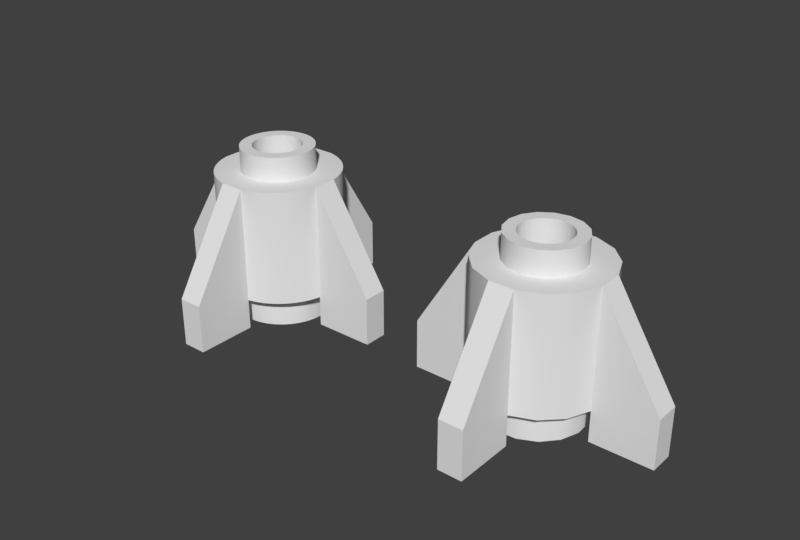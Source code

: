# Source: 4588.blend  (saved by Blender 2.78.0; exported with 4.5.12 LTS)
import bpy
from mathutils import Matrix  # noqa: F401  (used for matrix-valued properties, if any)

bpy.ops.wm.read_factory_settings(use_empty=True)
scene = bpy.context.scene
scene.name = 'Scene'

# ---- collections
col_collection_1 = bpy.data.collections.new('Collection 1'); scene.collection.children.link(col_collection_1)

# ---- world
world_world = bpy.data.worlds.new('World'); scene.world = world_world
world_world.color = (0.05088, 0.05088, 0.05088)
world_world.use_sun_shadow = False
world_world.sun_shadow_jitter_overblur = 0.0
world_world.cycles.sampling_method = 'MANUAL'

# ---- meshes
me_4588_h = bpy.data.meshes.new('4588_H')
me_4588_h.from_pydata([(0.32, 9.537e-07, 0.2), (-4.768e-07, 0.32, 0.2), (-0.1225, 0.2956, 0.2), (-0.2263, 0.2263, 0.2), (-0.32, 9.537e-07, 0.2), (-0.2956, -0.1225, 0.2), (-0.2263, -0.2263, 0.2), (-0.1225, -0.2956, 0.2), (-4.768e-07, -0.32, 0.2), (0.2263, -0.2263, 0.2), (0.2956, -0.1225, 0.2), (0.16, 9.537e-07, 0.8), (0.1478, 0.06123, 0.8), (0.2257, -0.08, 0.16), (0.08, 0.08, 0.8), (0.1131, 0.1131, 0.8), (0.08, 0.2241, 0.8), (0.06123, 0.1478, 0.8), (-4.768e-07, 0.16, 0.8), (-0.06123, 0.1478, 0.8), (-0.08, 0.08, 0.8), (-0.1131, 0.1131, 0.8), (-0.1478, 0.06123, 0.8), (-0.16, 9.537e-07, 0.8), (-0.1478, -0.06123, 0.8), (-0.08, -0.08, 0.8), (-0.1131, -0.1131, 0.8), (-0.2258, -0.08, 0.16), (-0.06123, -0.1478, 0.8), (-4.768e-07, -0.24, 0.8), (-4.768e-07, -0.16, 0.8), (0.06123, -0.1478, 0.8), (0.08, -0.08, 0.8), (0.1131, -0.1131, 0.8), (0.1478, -0.06123, 0.8), (0.8, 0.08, 0.0), (0.8, 0.08, 0.32), (0.4, 0.08, 0.0), (0.4, -0.08, 0.0), (0.4, -0.08, 0.96), (0.8, -0.08, 0.32), (0.8, -0.08, 0.0), (-0.08, 0.8, 0.0), (-0.08, 0.8, 0.32), (-0.08, 0.4, 0.96), (-0.08, 0.4, 0.0), (0.08, 0.4, 0.0), (0.08, 0.8, 0.32), (0.08, 0.8, 0.0), (-0.8, -0.08, 0.0), (-0.8, -0.08, 0.32), (-0.4, -0.08, 0.96), (-0.4, -0.08, 0.0), (-0.4, 0.08, 0.0), (-0.8, 0.08, 0.32), (-0.8, 0.08, 0.0), (0.08, -0.8, 0.0), (0.08, -0.8, 0.32), (0.08, -0.4, 0.0), (-0.08, -0.4, 0.0), (-0.08, -0.4, 0.96), (-0.08, -0.8, 0.32), (-0.08, -0.8, 0.0), (-0.08, -0.4, 0.2), (-0.4, -0.08, 0.2), (-0.08, 0.4, 0.2), (0.4, -0.08, 0.2), (0.07958, -0.4001, 0.2), (0.1311, -0.3863, 0.2), (0.1311, -0.3863, 0.96), (0.07958, -0.4001, 0.96), (0.1804, -0.3658, 0.2), (0.1804, -0.3658, 0.96), (0.2266, -0.3392, 0.2), (0.2266, -0.3392, 0.96), (0.269, -0.3067, 0.2), (0.269, -0.3067, 0.96), (0.3067, -0.269, 0.2), (0.3067, -0.269, 0.96), (0.3392, -0.2266, 0.2), (0.3392, -0.2266, 0.96), (0.3659, -0.1804, 0.2), (0.3659, -0.1804, 0.96), (0.3863, -0.1311, 0.2), (0.3863, -0.1311, 0.96), (-0.269, -0.3067, 0.2), (-0.269, -0.3067, 0.96), (-0.2266, -0.3392, 0.2), (-0.2266, -0.3392, 0.96), (-0.1804, -0.3659, 0.2), (-0.1804, -0.3659, 0.96), (-0.1311, -0.3863, 0.2), (-0.1311, -0.3863, 0.96), (0.4001, 0.07958, 0.2), (0.3863, 0.1311, 0.2), (0.3863, 0.1311, 0.96), (0.4001, 0.07958, 0.96), (0.3658, 0.1804, 0.2), (0.3658, 0.1804, 0.96), (0.3392, 0.2266, 0.2), (0.3392, 0.2266, 0.96), (0.3067, 0.269, 0.2), (0.3067, 0.269, 0.96), (0.24, 9.537e-07, 1.12), (0.2379, 0.03132, 1.12), (0.1586, 0.02088, 1.12), (0.16, 9.537e-07, 1.12), (0.2318, 0.06211, 1.12), (0.1545, 0.04141, 1.12), (0.2217, 0.09185, 1.12), (0.1478, 0.06123, 1.12), (0.2078, 0.12, 1.12), (0.1386, 0.08, 1.12), (0.1904, 0.1461, 1.12), (0.1269, 0.09741, 1.12), (0.1697, 0.1697, 1.12), (0.1131, 0.1131, 1.12), (0.1461, 0.1904, 1.12), (0.09741, 0.1269, 1.12), (0.12, 0.2078, 1.12), (0.08, 0.1386, 1.12), (0.09185, 0.2217, 1.12), (0.06123, 0.1478, 1.12), (0.06211, 0.2318, 1.12), (0.04141, 0.1545, 1.12), (0.03132, 0.2379, 1.12), (0.02088, 0.1586, 1.12), (-4.768e-07, 0.24, 1.12), (-4.768e-07, 0.16, 1.12), (-0.03132, 0.2379, 1.12), (-0.02088, 0.1586, 1.12), (-0.06211, 0.2318, 1.12), (-0.04141, 0.1545, 1.12), (-0.09185, 0.2217, 1.12), (-0.06123, 0.1478, 1.12), (-0.12, 0.2078, 1.12), (-0.08, 0.1386, 1.12), (-0.1461, 0.1904, 1.12), (-0.09741, 0.1269, 1.12), (-0.1697, 0.1697, 1.12), (-0.1131, 0.1131, 1.12), (-0.1904, 0.1461, 1.12), (-0.1269, 0.09741, 1.12), (-0.2078, 0.12, 1.12), (-0.1386, 0.08, 1.12), (-0.1478, 0.06123, 1.12), (-0.2318, 0.06211, 1.12), (-0.1545, 0.04141, 1.12), (-0.2379, 0.03132, 1.12), (-0.1586, 0.02088, 1.12), (-0.24, 9.537e-07, 1.12), (-0.16, 9.537e-07, 1.12), (-0.2379, -0.03132, 1.12), (-0.1586, -0.02088, 1.12), (-0.2318, -0.06211, 1.12), (-0.1545, -0.04141, 1.12), (-0.1478, -0.06123, 1.12), (-0.2078, -0.12, 1.12), (-0.1386, -0.08, 1.12), (-0.1904, -0.1461, 1.12), (-0.1269, -0.09741, 1.12), (-0.1697, -0.1697, 1.12), (-0.1131, -0.1131, 1.12), (-0.1461, -0.1904, 1.12), (-0.09741, -0.1269, 1.12), (-0.12, -0.2078, 1.12), (-0.08, -0.1386, 1.12), (-0.06123, -0.1478, 1.12), (-0.06211, -0.2318, 1.12), (-0.04141, -0.1545, 1.12), (-0.03132, -0.2379, 1.12), (-0.02088, -0.1586, 1.12), (-4.768e-07, -0.24, 1.12), (-4.768e-07, -0.16, 1.12), (0.03132, -0.2379, 1.12), (0.02088, -0.1586, 1.12), (0.06211, -0.2318, 1.12), (0.04141, -0.1545, 1.12), (0.06123, -0.1478, 1.12), (0.12, -0.2078, 1.12), (0.08, -0.1386, 1.12), (0.1461, -0.1904, 1.12), (0.09741, -0.1269, 1.12), (0.1697, -0.1697, 1.12), (0.1131, -0.1131, 1.12), (0.1904, -0.1461, 1.12), (0.1269, -0.09741, 1.12), (0.2078, -0.12, 1.12), (0.1386, -0.08, 1.12), (0.2217, -0.09185, 1.12), (0.1478, -0.06123, 1.12), (0.2318, -0.06211, 1.12), (0.1545, -0.04141, 1.12), (0.2379, -0.03132, 1.12), (0.1586, -0.02088, 1.12), (-4.768e-07, -0.24, 0.96), (0.03132, -0.2379, 0.96), (0.06211, -0.2318, 0.96), (0.09185, -0.2217, 1.12), (0.09185, -0.2217, 0.96), (0.12, -0.2078, 0.96), (0.1461, -0.1904, 0.96), (0.1697, -0.1697, 0.96), (0.1904, -0.1461, 0.96), (0.2078, -0.12, 0.96), (0.2318, -0.06211, 0.96), (0.2379, -0.03132, 0.96), (0.24, 9.537e-07, 0.96), (-0.24, 9.537e-07, 0.96), (-0.2379, -0.03132, 0.96), (-0.2318, -0.06211, 0.96), (-0.2217, -0.09185, 1.12), (-0.2217, -0.09185, 0.96), (-0.2078, -0.12, 0.96), (-0.1904, -0.1461, 0.96), (-0.1697, -0.1697, 0.96), (-0.1461, -0.1904, 0.96), (-0.12, -0.2078, 0.96), (-0.09185, -0.2217, 1.12), (-0.09185, -0.2217, 0.96), (-0.06211, -0.2318, 0.96), (-0.03132, -0.2379, 0.96), (-4.768e-07, 0.24, 0.96), (-0.03132, 0.2379, 0.96), (-0.06211, 0.2318, 0.96), (-0.12, 0.2078, 0.96), (-0.1461, 0.1904, 0.96), (-0.1697, 0.1697, 0.96), (-0.1904, 0.1461, 0.96), (-0.2078, 0.12, 0.96), (-0.2217, 0.09185, 1.12), (-0.2217, 0.09185, 0.96), (-0.2318, 0.06211, 0.96), (-0.2379, 0.03132, 0.96), (0.2379, 0.03132, 0.96), (0.2318, 0.06211, 0.96), (0.2078, 0.12, 0.96), (0.1904, 0.1461, 0.96), (0.1697, 0.1697, 0.96), (0.1461, 0.1904, 0.96), (0.12, 0.2078, 0.96), (0.06211, 0.2318, 0.96), (0.03132, 0.2379, 0.96), (-0.3863, -0.1311, 0.96), (-0.3658, -0.1804, 0.96), (-0.3392, -0.2267, 0.96), (-0.3067, -0.269, 0.96), (-0.1311, 0.3863, 0.96), (-0.1804, 0.3658, 0.96), (-0.2267, 0.3392, 0.96), (-0.269, 0.3067, 0.96), (-0.3067, 0.269, 0.96), (-0.3392, 0.2266, 0.96), (-0.3659, 0.1804, 0.96), (-0.3863, 0.1311, 0.96), (-0.4001, 0.07957, 0.96), (0.269, 0.3067, 0.96), (0.2266, 0.3392, 0.96), (0.1804, 0.3659, 0.96), (0.1311, 0.3863, 0.96), (0.07957, 0.4001, 0.96), (0.2217, 0.09185, 0.96), (0.09185, 0.2217, 0.96), (-0.09185, 0.2217, 0.96), (0.2217, -0.09185, 0.96), (0.02088, -0.1586, 0.8), (0.04141, -0.1545, 0.8), (0.08, -0.1386, 0.8), (0.09741, -0.1269, 0.8), (0.1269, -0.09741, 0.8), (0.1545, -0.04141, 0.8), (0.1586, -0.02088, 0.8), (-0.1586, -0.02088, 0.8), (-0.1545, -0.04141, 0.8), (-0.1386, -0.08, 0.8), (-0.1269, -0.09741, 0.8), (-0.09741, -0.1269, 0.8), (-0.08, -0.1386, 0.8), (-0.04141, -0.1545, 0.8), (-0.02088, -0.1586, 0.8), (-0.02088, 0.1586, 0.8), (-0.04141, 0.1545, 0.8), (-0.09741, 0.1269, 0.8), (-0.1269, 0.09741, 0.8), (-0.1386, 0.08, 0.8), (-0.1545, 0.04141, 0.8), (-0.1586, 0.02088, 0.8), (0.1586, 0.02088, 0.8), (0.1545, 0.04141, 0.8), (0.1269, 0.09741, 0.8), (0.09741, 0.1269, 0.8), (0.04141, 0.1545, 0.8), (0.02088, 0.1586, 0.8), (-0.24, 9.537e-07, 0.16), (-0.08, 0.08, 0.16), (-4.768e-07, 0.24, 0.16), (0.24, 9.537e-07, 0.16), (0.08, 0.08, 0.16), (-0.08, -0.08, 0.16), (-4.768e-07, -0.24, 0.16), (0.08, -0.08, 0.16), (-0.09184, 0.2217, 0.16), (0.2217, 0.09184, 0.16), (0.09184, 0.2217, 0.16), (0.2217, -0.09184, 0.16), (-0.2079, -0.12, 0.16), (-0.1697, -0.1697, 0.16), (0.12, -0.2079, 0.16), (0.1461, -0.1904, 0.16), (0.1697, -0.1697, 0.16), (0.12, 0.2078, 0.16), (0.1461, 0.1904, 0.16), (0.1904, 0.1461, 0.16), (-0.2078, 0.12, 0.16), (-0.1904, 0.1461, 0.16), (-0.3863, -0.1311, 0.2), (-0.3658, -0.1804, 0.2), (-0.3392, -0.2267, 0.2), (-0.3067, -0.269, 0.2), (-0.1311, 0.3863, 0.2), (-0.1804, 0.3658, 0.2), (-0.2267, 0.3392, 0.2), (-0.269, 0.3067, 0.2), (-0.3067, 0.269, 0.2), (-0.3392, 0.2266, 0.2), (-0.3659, 0.1804, 0.2), (-0.3863, 0.1311, 0.2), (-0.4001, 0.07957, 0.2), (0.269, 0.3067, 0.2), (0.2266, 0.3392, 0.2), (0.1804, 0.3659, 0.2), (0.1311, 0.3863, 0.2), (0.07957, 0.4001, 0.2), (0.04176, -0.3172, 0.2), (0.08282, -0.3091, 0.2), (0.1225, -0.2956, 0.2), (0.16, -0.2771, 0.2), (0.1948, -0.2539, 0.2), (0.2539, -0.1948, 0.2), (0.2771, -0.16, 0.2), (0.3091, -0.08282, 0.2), (0.3172, -0.04176, 0.2), (-0.3172, -0.04176, 0.2), (-0.3091, -0.08282, 0.2), (-0.2771, -0.16, 0.2), (-0.2539, -0.1948, 0.2), (-0.1948, -0.2539, 0.2), (-0.16, -0.2771, 0.2), (-0.08282, -0.3091, 0.2), (-0.04176, -0.3172, 0.2), (-0.04176, 0.3172, 0.2), (-0.08282, 0.3091, 0.2), (-0.16, 0.2771, 0.2), (-0.1948, 0.2539, 0.2), (-0.2539, 0.1948, 0.2), (-0.2771, 0.16, 0.2), (-0.2956, 0.1225, 0.2), (-0.3091, 0.08282, 0.2), (-0.3172, 0.04176, 0.2), (0.3172, 0.04176, 0.2), (0.3091, 0.08282, 0.2), (0.2956, 0.1225, 0.2), (0.2771, 0.16, 0.2), (0.2539, 0.1948, 0.2), (0.2263, 0.2263, 0.2), (0.1948, 0.2539, 0.2), (0.16, 0.2771, 0.2), (0.1225, 0.2956, 0.2), (0.08282, 0.3091, 0.2), (0.04176, 0.3172, 0.2), (0.32, 9.537e-07, 5.96e-08), (0.3172, -0.04176, 5.96e-08), (0.2379, -0.03132, 5.96e-08), (0.24, 9.537e-07, 5.96e-08), (0.3091, -0.08282, 5.96e-08), (0.2318, -0.06211, 5.96e-08), (0.2956, -0.1225, 5.96e-08), (0.2217, -0.09185, 5.96e-08), (0.2771, -0.16, 5.96e-08), (0.2078, -0.12, 5.96e-08), (0.2539, -0.1948, 5.96e-08), (0.1904, -0.1461, 5.96e-08), (0.2263, -0.2263, 5.96e-08), (0.1697, -0.1697, 5.96e-08), (0.1948, -0.2539, 5.96e-08), (0.1461, -0.1904, 5.96e-08), (0.16, -0.2771, 5.96e-08), (0.12, -0.2078, 5.96e-08), (0.1225, -0.2956, 5.96e-08), (0.09185, -0.2217, 5.96e-08), (0.08282, -0.3091, 5.96e-08), (0.06211, -0.2318, 5.96e-08), (0.04176, -0.3172, 5.96e-08), (0.03132, -0.2379, 5.96e-08), (-4.768e-07, -0.32, 5.96e-08), (-4.768e-07, -0.24, 5.96e-08), (-0.04176, -0.3172, 5.96e-08), (-0.03132, -0.2379, 5.96e-08), (-0.08282, -0.3091, 5.96e-08), (-0.06211, -0.2318, 5.96e-08), (-0.1225, -0.2956, 5.96e-08), (-0.09185, -0.2217, 5.96e-08), (-0.16, -0.2771, 5.96e-08), (-0.12, -0.2078, 5.96e-08), (-0.1948, -0.2539, 5.96e-08), (-0.1461, -0.1904, 5.96e-08), (-0.2263, -0.2263, 5.96e-08), (-0.1697, -0.1697, 5.96e-08), (-0.2539, -0.1948, 5.96e-08), (-0.1904, -0.1461, 5.96e-08), (-0.2771, -0.16, 5.96e-08), (-0.2078, -0.12, 5.96e-08), (-0.2956, -0.1225, 5.96e-08), (-0.2217, -0.09185, 5.96e-08), (-0.3091, -0.08282, 5.96e-08), (-0.2318, -0.06211, 5.96e-08), (-0.3172, -0.04176, 5.96e-08), (-0.2379, -0.03132, 5.96e-08), (-0.32, 9.537e-07, 5.96e-08), (-0.24, 9.537e-07, 5.96e-08), (-0.3172, 0.04176, 5.96e-08), (-0.2379, 0.03132, 5.96e-08), (-0.3091, 0.08282, 5.96e-08), (-0.2318, 0.06211, 5.96e-08), (-0.2956, 0.1225, 5.96e-08), (-0.2217, 0.09185, 5.96e-08), (-0.2771, 0.16, 5.96e-08), (-0.2078, 0.12, 5.96e-08), (-0.2539, 0.1948, 5.96e-08), (-0.1904, 0.1461, 5.96e-08), (-0.2263, 0.2263, 5.96e-08), (-0.1697, 0.1697, 5.96e-08), (-0.1948, 0.2539, 5.96e-08), (-0.1461, 0.1904, 5.96e-08), (-0.16, 0.2771, 5.96e-08), (-0.12, 0.2078, 5.96e-08), (-0.1225, 0.2956, 5.96e-08), (-0.09185, 0.2217, 5.96e-08), (-0.08282, 0.3091, 5.96e-08), (-0.06211, 0.2318, 5.96e-08), (-0.04176, 0.3172, 5.96e-08), (-0.03132, 0.2379, 5.96e-08), (-4.768e-07, 0.32, 5.96e-08), (-4.768e-07, 0.24, 5.96e-08), (0.04176, 0.3172, 5.96e-08), (0.03132, 0.2379, 5.96e-08), (0.08282, 0.3091, 5.96e-08), (0.06211, 0.2318, 5.96e-08), (0.1225, 0.2956, 5.96e-08), (0.09185, 0.2217, 5.96e-08), (0.16, 0.2771, 5.96e-08), (0.12, 0.2078, 5.96e-08), (0.1948, 0.2539, 5.96e-08), (0.1461, 0.1904, 5.96e-08), (0.2263, 0.2263, 5.96e-08), (0.1697, 0.1697, 5.96e-08), (0.2539, 0.1948, 5.96e-08), (0.1904, 0.1461, 5.96e-08), (0.2771, 0.16, 5.96e-08), (0.2078, 0.12, 5.96e-08), (0.2956, 0.1225, 5.96e-08), (0.2217, 0.09185, 5.96e-08), (0.3091, 0.08282, 5.96e-08), (0.2318, 0.06211, 5.96e-08), (0.3172, 0.04176, 5.96e-08), (0.2379, 0.03132, 5.96e-08), (0.03132, 0.2379, 0.16), (0.06211, 0.2318, 0.16), (0.1697, 0.1697, 0.16), (0.2078, 0.12, 0.16), (0.2318, 0.06211, 0.16), (0.2379, 0.03132, 0.16), (-0.2379, 0.03132, 0.16), (-0.2318, 0.06211, 0.16), (-0.2217, 0.09185, 0.16), (-0.1697, 0.1697, 0.16), (-0.1461, 0.1904, 0.16), (-0.12, 0.2078, 0.16), (-0.06211, 0.2318, 0.16), (-0.03132, 0.2379, 0.16), (-0.03132, -0.2379, 0.16), (-0.06211, -0.2318, 0.16), (-0.09185, -0.2217, 0.16), (-0.12, -0.2078, 0.16), (-0.1461, -0.1904, 0.16), (-0.1904, -0.1461, 0.16), (-0.2217, -0.09185, 0.16), (-0.2318, -0.06211, 0.16), (-0.2379, -0.03132, 0.16), (0.2379, -0.03132, 0.16), (0.2318, -0.06211, 0.16), (0.2078, -0.12, 0.16), (0.1904, -0.1461, 0.16), (0.09185, -0.2217, 0.16), (0.06211, -0.2318, 0.16), (0.03132, -0.2379, 0.16), (-0.02681, -0.4, 0.96), (0.02639, -0.4001, 0.96), (0.02639, -0.4001, 0.2), (-0.02681, -0.4, 0.2), (0.4001, 0.02639, 0.2), (0.4, -0.02681, 0.2), (0.4, -0.02681, 0.96), (0.4001, 0.02639, 0.96), (-0.02681, 0.4, 0.2), (0.02638, 0.4001, 0.2), (0.02638, 0.4001, 0.96), (-0.02681, 0.4, 0.96), (-0.4, -0.02681, 0.2), (-0.4001, 0.02638, 0.2), (-0.4001, 0.02638, 0.96), (-0.4, -0.02681, 0.96), (-0.2258, 0.08, 0.16), (-0.08, 0.2257, 0.16), (-0.03132, 0.2379, 0.8), (-0.06211, 0.2318, 0.8), (-0.08, 0.2257, 0.8), (-4.768e-07, 0.24, 0.8), (0.03132, 0.2379, 0.8), (0.08, 0.2257, 0.16), (0.06211, 0.2318, 0.8), (-0.08, 0.1386, 0.8), (0.08, 0.1386, 0.8), (0.1386, 0.08, 0.8), (0.2257, 0.08, 0.16), (0.2318, -0.06211, 0.8), (0.2379, -0.03132, 0.8), (0.2257, -0.08, 0.8), (0.2379, 0.03132, 0.8), (0.2318, 0.06211, 0.8), (0.24, 9.537e-07, 0.8), (0.2257, 0.08, 0.8), (0.1386, -0.08, 0.8), (-0.08, -0.2258, 0.16), (0.08, -0.2258, 0.16), (-0.2318, 0.06211, 0.8), (-0.2379, 0.03132, 0.8), (-0.2379, -0.03132, 0.8), (-0.2318, -0.06211, 0.8), (-0.24, 9.537e-07, 0.8), (-0.2258, 0.08, 0.8), (-0.2258, -0.08, 0.8), (0.06211, -0.2318, 0.8), (-0.08, -0.2258, 0.8), (-0.03132, -0.2379, 0.8), (-0.06211, -0.2318, 0.8), (0.08, -0.2258, 0.8), (0.03132, -0.2379, 0.8), (-0.02667, -0.4, 0.0), (0.02667, -0.4, 0.0), (-0.02667, -0.8, 0.0), (0.02667, -0.8, 0.0), (0.02667, -0.8, 0.32), (-0.02667, -0.8, 0.32), (-0.8, -0.02667, 0.32), (-0.8, 0.02667, 0.32), (-0.4, 0.02667, 0.0), (-0.4, -0.02667, 0.0), (-0.8, -0.02667, 0.0), (-0.8, 0.02667, 0.0), (-0.02667, 0.8, 0.32), (0.02667, 0.8, 0.32), (-0.02667, 0.8, 0.0), (0.02667, 0.8, 0.0), (0.02667, 0.4, 0.0), (-0.02667, 0.4, 0.0), (0.4, -0.02667, 0.0), (0.4, 0.02667, 0.0), (0.8, 0.02667, 0.0), (0.8, -0.02667, 0.0), (0.8, -0.02667, 0.32), (0.8, 0.02667, 0.32)], [], [(292, 18, 517, 518), (517, 18, 280, 514), (134, 136, 521, 19), (298, 27, 541, 274, 25), (26, 276, 277, 25, 274, 275), (27, 487, 538, 541), (488, 293, 539, 537), (532, 34, 527), (32, 300, 534, 546, 267), (300, 32, 532, 527, 13), (44, 43, 42, 45, 65), (47, 260, 332, 46, 48), (49, 52, 64, 51, 50), (53, 55, 54, 255, 327), (70, 57, 56, 58, 67), (61, 60, 63, 59, 62), (568, 35, 36, 571), (67, 68, 69, 70), (68, 71, 72, 69), (71, 73, 74, 72), (73, 75, 76, 74), (75, 77, 78, 76), (77, 79, 80, 78), (79, 81, 82, 80), (81, 83, 84, 82), (83, 66, 39, 84), (64, 315, 243, 51), (315, 316, 244, 243), (316, 317, 245, 244), (317, 318, 246, 245), (318, 85, 86, 246), (85, 87, 88, 86), (87, 89, 90, 88), (89, 91, 92, 90), (91, 63, 60, 92), (65, 319, 247, 44), (319, 320, 248, 247), (320, 321, 249, 248), (321, 322, 250, 249), (322, 323, 251, 250), (323, 324, 252, 251), (324, 325, 253, 252), (325, 326, 254, 253), (326, 327, 255, 254), (93, 94, 95, 96), (94, 97, 98, 95), (97, 99, 100, 98), (99, 101, 102, 100), (101, 328, 256, 102), (328, 329, 257, 256), (329, 330, 258, 257), (330, 331, 259, 258), (331, 332, 260, 259), (103, 104, 105, 106), (104, 107, 108, 105), (107, 109, 110, 108), (109, 111, 112, 110), (111, 113, 114, 112), (113, 115, 116, 114), (115, 117, 118, 116), (117, 119, 120, 118), (119, 121, 122, 120), (121, 123, 124, 122), (123, 125, 126, 124), (125, 127, 128, 126), (127, 129, 130, 128), (129, 131, 132, 130), (131, 133, 134, 132), (133, 135, 136, 134), (135, 137, 138, 136), (137, 139, 140, 138), (139, 141, 142, 140), (141, 143, 144, 142), (143, 230, 145, 144), (230, 146, 147, 145), (146, 148, 149, 147), (148, 150, 151, 149), (150, 152, 153, 151), (152, 154, 155, 153), (154, 211, 156, 155), (211, 157, 158, 156), (157, 159, 160, 158), (159, 161, 162, 160), (161, 163, 164, 162), (163, 165, 166, 164), (165, 218, 167, 166), (218, 168, 169, 167), (168, 170, 171, 169), (170, 172, 173, 171), (172, 174, 175, 173), (174, 176, 177, 175), (176, 198, 178, 177), (198, 179, 180, 178), (179, 181, 182, 180), (181, 183, 184, 182), (183, 185, 186, 184), (185, 187, 188, 186), (187, 189, 190, 188), (189, 191, 192, 190), (191, 193, 194, 192), (193, 103, 106, 194), (174, 172, 195, 196), (176, 174, 196, 197), (198, 176, 197, 199), (179, 198, 199, 200), (181, 179, 200, 201), (183, 181, 201, 202), (185, 183, 202, 203), (187, 185, 203, 204), (189, 187, 204, 264), (191, 189, 264, 205), (193, 191, 205, 206), (103, 193, 206, 207), (152, 150, 208, 209), (154, 152, 209, 210), (211, 154, 210, 212), (157, 211, 212, 213), (159, 157, 213, 214), (161, 159, 214, 215), (163, 161, 215, 216), (165, 163, 216, 217), (218, 165, 217, 219), (168, 218, 219, 220), (170, 168, 220, 221), (172, 170, 221, 195), (129, 127, 222, 223), (131, 129, 223, 224), (133, 131, 224, 263), (135, 133, 263, 225), (137, 135, 225, 226), (139, 137, 226, 227), (141, 139, 227, 228), (143, 141, 228, 229), (230, 143, 229, 231), (146, 230, 231, 232), (148, 146, 232, 233), (150, 148, 233, 208), (104, 103, 207, 234), (107, 104, 234, 235), (109, 107, 235, 261), (111, 109, 261, 236), (113, 111, 236, 237), (115, 113, 237, 238), (117, 115, 238, 239), (119, 117, 239, 240), (121, 119, 240, 262), (123, 121, 262, 241), (125, 123, 241, 242), (127, 125, 242, 222), (130, 280, 18, 128), (12, 110, 112, 523), (162, 26, 275, 160), (144, 284, 283, 142), (287, 11, 106, 105), (167, 28, 277, 166), (147, 285, 22, 145), (276, 26, 162, 164), (120, 522, 290, 118), (160, 275, 274, 158), (288, 287, 105, 108), (169, 278, 28, 167), (180, 267, 31, 178), (151, 23, 286, 149), (156, 24, 273, 155), (521, 136, 138, 282), (142, 283, 21, 140), (186, 188, 532, 269), (270, 34, 190, 192), (31, 266, 177, 178), (12, 288, 108, 110), (149, 286, 285, 147), (184, 33, 268, 182), (272, 23, 151, 153), (269, 33, 184, 186), (271, 270, 192, 194), (471, 296, 530, 528), (118, 290, 15, 116), (155, 273, 272, 153), (291, 17, 122, 124), (19, 281, 132, 134), (116, 15, 289, 114), (281, 280, 130, 132), (126, 292, 291, 124), (18, 292, 126, 128), (188, 190, 34, 532), (21, 282, 138, 140), (173, 30, 279, 171), (268, 267, 180, 182), (274, 24, 156, 158), (171, 279, 278, 169), (22, 284, 144, 145), (266, 265, 175, 177), (11, 271, 194, 106), (277, 276, 164, 166), (20, 521, 282, 21, 283, 284), (529, 528, 287, 288), (14, 523, 289, 15, 290, 522), (466, 467, 520, 518), (293, 472, 536, 539), (487, 488, 537, 538), (296, 489, 526, 530), (287, 528, 530, 11), (463, 470, 524, 302, 461), (486, 27, 298, 533, 482, 483, 484, 306, 485, 305), (300, 13, 304, 491, 492, 309, 308, 307, 493, 534), (418, 416, 342, 4), (408, 406, 6, 345), (416, 414, 343, 342), (454, 452, 365, 364), (428, 426, 355, 354), (406, 404, 346, 6), (426, 424, 356, 355), (410, 408, 345, 344), (380, 378, 339, 338), (432, 430, 3, 353), (438, 436, 2, 351), (452, 450, 366, 365), (434, 432, 353, 352), (424, 422, 357, 356), (392, 390, 334, 333), (420, 418, 4, 358), (444, 442, 1, 369), (456, 454, 364, 363), (396, 394, 8, 349), (371, 370, 0, 341), (378, 376, 10, 339), (448, 446, 368, 367), (450, 448, 367, 366), (394, 392, 333, 8), (400, 398, 348, 7), (370, 464, 359, 0), (458, 456, 363, 362), (460, 458, 362, 361), (464, 462, 360, 359), (462, 460, 361, 360), (422, 420, 358, 357), (376, 374, 340, 10), (440, 438, 351, 350), (404, 402, 347, 346), (430, 428, 354, 3), (384, 382, 9, 337), (398, 396, 349, 348), (436, 434, 352, 2), (402, 400, 7, 347), (446, 444, 369, 368), (390, 388, 335, 334), (374, 371, 341, 340), (386, 384, 337, 336), (388, 386, 336, 335), (414, 412, 5, 343), (382, 380, 338, 9), (412, 410, 344, 5), (370, 371, 372, 373), (371, 374, 375, 372), (374, 376, 377, 375), (376, 378, 379, 377), (378, 380, 381, 379), (380, 382, 383, 381), (382, 384, 385, 383), (384, 386, 387, 385), (386, 388, 389, 387), (388, 390, 391, 389), (390, 392, 393, 391), (392, 394, 395, 393), (394, 396, 397, 395), (396, 398, 399, 397), (398, 400, 401, 399), (400, 402, 403, 401), (402, 404, 405, 403), (404, 406, 407, 405), (406, 408, 409, 407), (408, 410, 411, 409), (410, 412, 413, 411), (412, 414, 415, 413), (414, 416, 417, 415), (416, 418, 419, 417), (418, 420, 421, 419), (420, 422, 423, 421), (422, 424, 425, 423), (424, 426, 427, 425), (426, 428, 429, 427), (428, 430, 431, 429), (430, 432, 433, 431), (432, 434, 435, 433), (434, 436, 437, 435), (436, 438, 439, 437), (438, 440, 441, 439), (440, 442, 443, 441), (442, 444, 445, 443), (444, 446, 447, 445), (446, 448, 449, 447), (448, 450, 451, 449), (450, 452, 453, 451), (452, 454, 455, 453), (454, 456, 457, 455), (456, 458, 459, 457), (458, 460, 461, 459), (460, 462, 463, 461), (462, 464, 465, 463), (464, 370, 373, 465), (445, 466, 295, 443), (447, 467, 466, 445), (447, 449, 303, 519, 467), (451, 310, 303, 449), (453, 311, 310, 451), (455, 468, 311, 453), (457, 312, 468, 455), (459, 469, 312, 457), (461, 302, 469, 459), (302, 524, 297, 519, 303, 310, 311, 468, 312, 469), (465, 471, 470, 463), (373, 296, 471, 465), (421, 472, 293, 419), (423, 473, 472, 421), (423, 425, 474, 512, 473), (427, 313, 474, 425), (429, 314, 313, 427), (431, 475, 314, 429), (433, 476, 475, 431), (435, 477, 476, 433), (437, 301, 477, 435), (301, 437, 439, 478, 513), (441, 479, 478, 439), (443, 295, 479, 441), (397, 480, 299, 395), (399, 481, 480, 397), (399, 401, 482, 533, 481), (403, 483, 482, 401), (405, 484, 483, 403), (407, 306, 484, 405), (409, 485, 306, 407), (411, 305, 485, 409), (413, 486, 305, 411), (486, 413, 415, 487, 27), (417, 488, 487, 415), (419, 293, 488, 417), (372, 489, 296, 373), (375, 490, 489, 372), (13, 490, 375, 377, 304), (379, 491, 304, 377), (381, 492, 491, 379), (383, 309, 492, 381), (385, 308, 309, 383), (387, 307, 308, 385), (389, 493, 307, 387), (534, 493, 389, 391, 494), (393, 495, 494, 391), (395, 299, 495, 393), (328, 365, 366, 329), (365, 328, 101, 364), (362, 97, 94, 361), (97, 362, 363, 99), (364, 101, 99, 363), (499, 498, 549, 548), (549, 58, 56, 551), (497, 496, 553, 552), (553, 61, 62, 550), (501, 500, 567, 566), (567, 37, 35, 568), (40, 570, 502, 39), (505, 504, 565, 564), (565, 45, 42, 562), (507, 506, 561, 560), (561, 47, 48, 563), (509, 508, 557, 556), (557, 52, 49, 558), (511, 510, 555, 554), (555, 54, 55, 559), (93, 360, 361, 94), (500, 359, 360, 93), (501, 0, 359, 500), (66, 341, 0, 501), (83, 340, 341, 66), (81, 10, 340, 83), (79, 339, 10, 81), (77, 338, 339, 79), (75, 9, 338, 77), (73, 337, 9, 75), (71, 336, 337, 73), (68, 335, 336, 71), (67, 334, 335, 68), (498, 333, 334, 67), (499, 8, 333, 498), (63, 349, 8, 499), (91, 348, 349, 63), (89, 7, 348, 91), (87, 347, 7, 89), (85, 346, 347, 87), (318, 6, 346, 85), (317, 345, 6, 318), (316, 344, 345, 317), (315, 5, 344, 316), (64, 343, 5, 315), (508, 342, 343, 64), (509, 4, 342, 508), (327, 358, 4, 509), (326, 357, 358, 327), (325, 356, 357, 326), (324, 355, 356, 325), (323, 354, 355, 324), (322, 3, 354, 323), (321, 353, 3, 322), (320, 352, 353, 321), (319, 2, 352, 320), (65, 351, 2, 319), (504, 350, 351, 65), (505, 1, 350, 504), (332, 369, 1, 505), (331, 368, 369, 332), (330, 367, 368, 331), (329, 366, 367, 330), (233, 232, 255, 510), (208, 233, 510, 511), (209, 208, 511, 51), (51, 243, 210, 209), (244, 212, 210, 243), (231, 254, 255, 232), (229, 253, 254, 231), (228, 252, 253, 229), (227, 251, 252, 228), (226, 250, 251, 227), (225, 249, 250, 226), (263, 248, 249, 225), (224, 247, 248, 263), (223, 44, 247, 224), (222, 507, 44, 223), (242, 506, 507, 222), (241, 260, 506, 242), (262, 259, 260, 241), (240, 258, 259, 262), (239, 257, 258, 240), (238, 256, 257, 239), (237, 102, 256, 238), (236, 100, 102, 237), (261, 98, 100, 236), (235, 95, 98, 261), (234, 96, 95, 235), (207, 503, 96, 234), (206, 502, 503, 207), (205, 39, 502, 206), (264, 84, 39, 205), (204, 82, 84, 264), (203, 80, 82, 204), (202, 78, 80, 203), (201, 76, 78, 202), (200, 74, 76, 201), (199, 72, 74, 200), (197, 69, 72, 199), (196, 70, 69, 197), (195, 497, 70, 196), (221, 496, 497, 195), (220, 60, 496, 221), (219, 92, 60, 220), (217, 90, 92, 219), (216, 88, 90, 217), (215, 86, 88, 216), (214, 246, 86, 215), (213, 245, 246, 214), (212, 244, 245, 213), (40, 39, 66, 38, 41), (35, 37, 93, 96, 36), (442, 440, 350, 1), (175, 265, 30, 173), (314, 475, 476, 477, 301, 513, 294, 512, 474, 313), (536, 286, 23, 539), (513, 478, 515, 516), (478, 479, 514, 515), (295, 517, 514, 479), (281, 515, 514, 280), (19, 516, 515, 281), (16, 17, 291, 520), (292, 518, 520, 291), (295, 466, 518, 517), (520, 467, 519, 16), (522, 120, 122, 17), (521, 20, 294, 513, 516), (19, 521, 516), (114, 289, 523, 112), (297, 14, 522, 16, 519), (16, 522, 17), (524, 470, 529, 531), (490, 13, 527, 525), (489, 490, 525, 526), (470, 471, 528, 529), (14, 297, 524, 531, 523), (32, 267, 268, 33, 269, 532), (34, 270, 525, 527), (271, 526, 525, 270), (271, 11, 530, 526), (531, 12, 523), (529, 288, 12, 531), (494, 495, 547, 542), (495, 299, 29, 547), (480, 481, 545, 544), (534, 494, 542, 546), (299, 480, 544, 29), (481, 533, 543, 545), (25, 277, 543, 533, 298), (28, 543, 277), (28, 278, 545, 543), (544, 545, 278, 279), (31, 267, 546), (31, 546, 542, 266), (266, 542, 547, 265), (29, 30, 265, 547), (29, 544, 279, 30), (473, 512, 540, 535), (472, 473, 535, 536), (284, 540, 512, 294, 20), (284, 22, 540), (285, 535, 540, 22), (536, 535, 285, 286), (24, 274, 541), (24, 541, 538, 273), (273, 538, 537, 272), (272, 537, 539, 23), (57, 552, 551, 56), (552, 553, 550, 551), (59, 548, 550, 62), (548, 549, 551, 550), (50, 554, 558, 49), (548, 59, 63, 499), (549, 498, 67, 58), (552, 57, 70, 497), (553, 496, 60, 61), (554, 555, 559, 558), (53, 556, 559, 55), (556, 557, 558, 559), (43, 560, 562, 42), (560, 561, 563, 562), (46, 564, 563, 48), (564, 565, 562, 563), (38, 566, 569, 41), (566, 567, 568, 569), (41, 569, 570, 40), (569, 568, 571, 570), (557, 508, 64, 52), (556, 53, 327, 509), (555, 510, 255, 54), (554, 50, 51, 511), (565, 504, 65, 45), (564, 46, 332, 505), (560, 43, 44, 507), (561, 506, 260, 47), (503, 571, 36, 96), (502, 570, 571, 503), (567, 500, 93, 37), (566, 38, 66, 501)])
me_4588_h.polygons.foreach_set('use_smooth', [True] * 548)
_k = set([(0, 341), (0, 359), (1, 350), (1, 369), (2, 351), (2, 352), (3, 353), (3, 354), (4, 342), (4, 358), (5, 343), (5, 344), (6, 345), (6, 346), (7, 347), (7, 348), (8, 333), (8, 349), (9, 337), (9, 338), (10, 339), (10, 340), (11, 271), (11, 287), (12, 288), (12, 523), (13, 300), (13, 304), (13, 527), (14, 297), (14, 522), (14, 523), (15, 289), (15, 290), (16, 519), (16, 520), (16, 522), (17, 291), (17, 522), (18, 280), (18, 292), (19, 281), (19, 521), (20, 284), (20, 294), (20, 521), (21, 282), (21, 283), (22, 284), (22, 285), (23, 272), (23, 286), (24, 273), (24, 274), (25, 274), (25, 277), (25, 298), (26, 275), (26, 276), (27, 298), (27, 486), (27, 541), (28, 277), (28, 278), (29, 544), (29, 547), (30, 265), (30, 279), (31, 266), (31, 267), (32, 267), (32, 300), (32, 532), (33, 268), (33, 269), (34, 270), (34, 532), (35, 36), (35, 37), (35, 568), (36, 96), (36, 571), (37, 93), (37, 567), (38, 41), (38, 66), (38, 566), (39, 40), (39, 66), (39, 84), (39, 502), (40, 41), (40, 570), (41, 569), (42, 43), (42, 45), (42, 562), (43, 44), (43, 560), (44, 65), (44, 247), (44, 507), (45, 65), (45, 565), (46, 48), (46, 332), (46, 564), (47, 48), (47, 260), (47, 561), (48, 563), (49, 50), (49, 52), (49, 558), (50, 51), (50, 554), (51, 64), (51, 243), (51, 511), (52, 64), (52, 557), (53, 55), (53, 327), (53, 556), (54, 55), (54, 255), (54, 555), (55, 559), (56, 57), (56, 58), (56, 551), (57, 70), (57, 552), (58, 67), (58, 549), (59, 62), (59, 63), (59, 548), (60, 61), (60, 63), (60, 92), (60, 496), (61, 62), (61, 553), (62, 550), (63, 91), (63, 499), (64, 315), (64, 508), (65, 319), (65, 504), (66, 83), (66, 501), (67, 68), (67, 70), (67, 498), (68, 71), (69, 70), (69, 72), (70, 497), (71, 73), (72, 74), (73, 75), (74, 76), (75, 77), (76, 78), (77, 79), (78, 80), (79, 81), (80, 82), (81, 83), (82, 84), (85, 87), (85, 318), (86, 88), (86, 246), (87, 89), (88, 90), (89, 91), (90, 92), (93, 94), (93, 96), (93, 500), (94, 97), (95, 96), (95, 98), (96, 503), (97, 99), (98, 100), (99, 101), (100, 102), (101, 328), (102, 256), (105, 106), (105, 108), (106, 194), (108, 110), (110, 112), (112, 114), (114, 116), (116, 118), (118, 120), (120, 122), (122, 124), (124, 126), (126, 128), (128, 130), (130, 132), (132, 134), (134, 136), (136, 138), (138, 140), (140, 142), (142, 144), (144, 145), (145, 147), (147, 149), (149, 151), (151, 153), (153, 155), (155, 156), (156, 158), (158, 160), (160, 162), (162, 164), (164, 166), (166, 167), (167, 169), (169, 171), (171, 173), (173, 175), (175, 177), (177, 178), (178, 180), (180, 182), (182, 184), (184, 186), (186, 188), (188, 190), (190, 192), (192, 194), (243, 244), (244, 245), (245, 246), (247, 248), (248, 249), (249, 250), (250, 251), (251, 252), (252, 253), (253, 254), (254, 255), (255, 327), (255, 510), (256, 257), (257, 258), (258, 259), (259, 260), (260, 332), (260, 506), (265, 266), (267, 268), (267, 546), (269, 532), (270, 271), (272, 273), (274, 275), (274, 541), (276, 277), (277, 543), (278, 279), (280, 281), (282, 521), (283, 284), (284, 540), (285, 286), (287, 288), (289, 523), (290, 522), (291, 292), (294, 512), (294, 513), (297, 519), (297, 524), (298, 533), (300, 534), (301, 477), (301, 513), (302, 469), (302, 524), (303, 310), (303, 519), (304, 491), (305, 485), (305, 486), (306, 484), (306, 485), (307, 308), (307, 493), (308, 309), (309, 492), (310, 311), (311, 468), (312, 468), (312, 469), (313, 314), (313, 474), (314, 475), (315, 316), (316, 317), (317, 318), (319, 320), (320, 321), (321, 322), (322, 323), (323, 324), (324, 325), (325, 326), (326, 327), (327, 509), (328, 329), (329, 330), (330, 331), (331, 332), (332, 505), (333, 334), (334, 335), (335, 336), (336, 337), (338, 339), (340, 341), (342, 343), (344, 345), (346, 347), (348, 349), (350, 351), (352, 353), (354, 355), (355, 356), (356, 357), (357, 358), (359, 360), (360, 361), (361, 362), (362, 363), (363, 364), (364, 365), (365, 366), (366, 367), (367, 368), (368, 369), (370, 371), (370, 464), (371, 374), (372, 373), (372, 375), (373, 465), (374, 376), (375, 377), (376, 378), (377, 379), (378, 380), (379, 381), (380, 382), (381, 383), (382, 384), (383, 385), (384, 386), (385, 387), (386, 388), (387, 389), (388, 390), (389, 391), (390, 392), (391, 393), (392, 394), (393, 395), (394, 396), (395, 397), (396, 398), (397, 399), (398, 400), (399, 401), (400, 402), (401, 403), (402, 404), (403, 405), (404, 406), (405, 407), (406, 408), (407, 409), (408, 410), (409, 411), (410, 412), (411, 413), (412, 414), (413, 415), (414, 416), (415, 417), (416, 418), (417, 419), (418, 420), (419, 421), (420, 422), (421, 423), (422, 424), (423, 425), (424, 426), (425, 427), (426, 428), (427, 429), (428, 430), (429, 431), (430, 432), (431, 433), (432, 434), (433, 435), (434, 436), (435, 437), (436, 438), (437, 439), (438, 440), (439, 441), (440, 442), (441, 443), (442, 444), (443, 445), (444, 446), (445, 447), (446, 448), (447, 449), (448, 450), (449, 451), (450, 452), (451, 453), (452, 454), (453, 455), (454, 456), (455, 457), (456, 458), (457, 459), (458, 460), (459, 461), (460, 462), (461, 463), (462, 464), (463, 465), (474, 512), (475, 476), (476, 477), (482, 483), (482, 533), (483, 484), (491, 492), (493, 534), (496, 497), (498, 499), (500, 501), (502, 503), (504, 505), (506, 507), (508, 509), (510, 511), (512, 540), (513, 516), (514, 515), (514, 517), (515, 516), (516, 521), (517, 518), (518, 520), (523, 531), (524, 531), (525, 526), (525, 527), (526, 530), (527, 532), (528, 529), (528, 530), (529, 531), (533, 543), (534, 546), (535, 536), (535, 540), (536, 539), (537, 538), (537, 539), (538, 541), (542, 546), (542, 547), (543, 545), (544, 545), (548, 549), (550, 551), (552, 553), (554, 555), (556, 557), (558, 559), (560, 561), (562, 563), (564, 565), (566, 567), (568, 569), (570, 571)])
me_4588_h.attributes.new('sharp_edge', 'BOOLEAN', 'EDGE').data.foreach_set('value', [ (min(e.vertices), max(e.vertices)) in _k for e in me_4588_h.edges])
_uv = me_4588_h.uv_layers.new(name='UVMap')
_uv.uv.foreach_set('vector', [0.5488, 0.6941, 0.5484, 0.6992, 0.5291, 0.6992, 0.5296, 0.6916, 0.5291, 0.6992, 0.5484, 0.6992, 0.5488, 0.7042, 0.5296, 0.7068, 0.7992, 0.6812, 0.7942, 0.6812, 0.7942, 0.6038, 0.7992, 0.6038, 0.3377, 0.4415, 0.373, 0.4415, 0.373, 0.5969, 0.3377, 0.5975, 0.3377, 0.5969, 0.3373, 0.5973, 0.3372, 0.5971, 0.337, 0.5969, 0.3377, 0.5969, 0.3377, 0.5975, 0.3375, 0.5974, 0.9578, 0.4062, 0.9623, 0.4062, 0.9623, 0.5609, 0.9578, 0.5609, 0.9699, 0.4062, 0.9775, 0.4062, 0.9775, 0.5609, 0.9699, 0.5609, 0.5291, 0.6292, 0.5336, 0.6314, 0.5291, 0.6502, 0.9216, 0.5969, 0.9216, 0.4415, 0.9569, 0.4415, 0.9569, 0.5969, 0.9216, 0.5975, 0.9216, 0.4415, 0.9216, 0.5969, 0.8862, 0.5975, 0.8862, 0.5969, 0.8862, 0.4415, 0.4477, 0.4053, 0.4477, 0.2229, 0.4887, 0.1572, 0.5707, 0.2085, 0.5451, 0.2495, 0.409, 0.2229, 0.4091, 0.4053, 0.3116, 0.2495, 0.286, 0.2086, 0.368, 0.1573, 0.2031, 0.1572, 0.2851, 0.2085, 0.2595, 0.2495, 0.1621, 0.4053, 0.1621, 0.2229, 0.0004068, 0.2086, 0.0824, 0.1573, 0.1234, 0.2229, 0.1235, 0.4053, 0.02608, 0.2495, 0.162, 0.8111, 0.1621, 0.6286, 0.2032, 0.563, 0.2851, 0.6144, 0.2595, 0.6553, 0.1234, 0.6286, 0.1234, 0.8111, 0.02603, 0.6552, 0.0004068, 0.6142, 0.08244, 0.563, 0.7204, 0.1455, 0.7332, 0.1455, 0.7332, 0.2229, 0.7203, 0.2229, 0.8571, 0.185, 0.87, 0.185, 0.87, 0.3688, 0.8571, 0.3688, 0.87, 0.185, 0.8829, 0.185, 0.8829, 0.3688, 0.87, 0.3688, 0.8829, 0.185, 0.8958, 0.185, 0.8958, 0.3688, 0.8829, 0.3688, 0.8958, 0.185, 0.9087, 0.185, 0.9087, 0.3688, 0.8958, 0.3688, 0.9087, 0.185, 0.9216, 0.185, 0.9216, 0.3688, 0.9087, 0.3688, 0.9216, 0.185, 0.9345, 0.185, 0.9345, 0.3688, 0.9216, 0.3688, 0.9345, 0.185, 0.9474, 0.185, 0.9474, 0.3688, 0.9345, 0.3688, 0.9474, 0.185, 0.9603, 0.185, 0.9603, 0.3688, 0.9474, 0.3688, 0.9603, 0.185, 0.9731, 0.185, 0.9731, 0.3688, 0.9603, 0.3688, 0.8605, 0.759, 0.8733, 0.759, 0.8733, 0.9428, 0.8605, 0.9428, 0.8733, 0.759, 0.8862, 0.759, 0.8862, 0.9428, 0.8733, 0.9428, 0.8862, 0.759, 0.8991, 0.759, 0.8991, 0.9428, 0.8862, 0.9428, 0.8991, 0.759, 0.912, 0.759, 0.912, 0.9428, 0.8991, 0.9428, 0.912, 0.759, 0.9249, 0.759, 0.9249, 0.9428, 0.912, 0.9428, 0.9249, 0.759, 0.9378, 0.759, 0.9378, 0.9428, 0.9249, 0.9428, 0.9378, 0.759, 0.9507, 0.759, 0.9507, 0.9428, 0.9378, 0.9428, 0.9507, 0.759, 0.9636, 0.759, 0.9636, 0.9428, 0.9507, 0.9428, 0.9636, 0.759, 0.9764, 0.759, 0.9764, 0.9428, 0.9636, 0.9428, 0.8571, 0.0004068, 0.8699, 0.0004112, 0.8699, 0.1842, 0.8571, 0.1842, 0.8699, 0.0004112, 0.8828, 0.0004157, 0.8828, 0.1842, 0.8699, 0.1842, 0.8828, 0.0004157, 0.8957, 0.0004201, 0.8957, 0.1842, 0.8828, 0.1842, 0.8957, 0.0004201, 0.9086, 0.0004246, 0.9086, 0.1842, 0.8957, 0.1842, 0.9086, 0.0004246, 0.9215, 0.000429, 0.9215, 0.1842, 0.9086, 0.1842, 0.9215, 0.000429, 0.9344, 0.0004335, 0.9344, 0.1842, 0.9215, 0.1842, 0.9344, 0.0004335, 0.9474, 0.0004379, 0.9473, 0.1842, 0.9344, 0.1842, 0.9474, 0.0004379, 0.9603, 0.0004424, 0.9602, 0.1842, 0.9473, 0.1842, 0.9603, 0.0004424, 0.9732, 0.0004468, 0.9731, 0.1842, 0.9602, 0.1842, 0.7692, 0.4062, 0.7821, 0.4062, 0.7821, 0.5899, 0.7692, 0.5899, 0.7821, 0.4062, 0.795, 0.4062, 0.795, 0.5899, 0.7821, 0.5899, 0.795, 0.4062, 0.8079, 0.4062, 0.8079, 0.5899, 0.795, 0.5899, 0.8079, 0.4062, 0.8209, 0.4062, 0.8208, 0.5899, 0.8079, 0.5899, 0.8209, 0.4062, 0.8338, 0.4062, 0.8337, 0.5899, 0.8208, 0.5899, 0.8338, 0.4062, 0.8467, 0.4062, 0.8466, 0.5899, 0.8337, 0.5899, 0.8467, 0.4062, 0.8596, 0.4062, 0.8595, 0.59, 0.8466, 0.5899, 0.8596, 0.4062, 0.8725, 0.4062, 0.8724, 0.59, 0.8595, 0.59, 0.8725, 0.4062, 0.8854, 0.4062, 0.8853, 0.59, 0.8724, 0.59, 0.9301, 0.6504, 0.931, 0.6579, 0.9117, 0.6592, 0.9111, 0.6542, 0.931, 0.6579, 0.931, 0.6655, 0.9117, 0.6643, 0.9117, 0.6592, 0.931, 0.6655, 0.9301, 0.6731, 0.9111, 0.6693, 0.9117, 0.6643, 0.9301, 0.6731, 0.9281, 0.6804, 0.9098, 0.6742, 0.9111, 0.6693, 0.9281, 0.6804, 0.9252, 0.6874, 0.9078, 0.6788, 0.9098, 0.6742, 0.9252, 0.6874, 0.9214, 0.694, 0.9053, 0.6832, 0.9078, 0.6788, 0.9214, 0.694, 0.9168, 0.7, 0.9022, 0.6872, 0.9053, 0.6832, 0.9168, 0.7, 0.9114, 0.7054, 0.8986, 0.6908, 0.9022, 0.6872, 0.9114, 0.7054, 0.9054, 0.71, 0.8946, 0.6939, 0.8986, 0.6908, 0.9054, 0.71, 0.8988, 0.7138, 0.8902, 0.6964, 0.8946, 0.6939, 0.8988, 0.7138, 0.8918, 0.7167, 0.8856, 0.6984, 0.8902, 0.6964, 0.8918, 0.7167, 0.8845, 0.7186, 0.8807, 0.6997, 0.8856, 0.6984, 0.8845, 0.7186, 0.8769, 0.7196, 0.8757, 0.7003, 0.8807, 0.6997, 0.8769, 0.7196, 0.8693, 0.7196, 0.8706, 0.7003, 0.8757, 0.7003, 0.8693, 0.7196, 0.8618, 0.7186, 0.8656, 0.6997, 0.8706, 0.7003, 0.8618, 0.7186, 0.8545, 0.7167, 0.8607, 0.6984, 0.8656, 0.6997, 0.8545, 0.7167, 0.8475, 0.7138, 0.856, 0.6964, 0.8607, 0.6984, 0.8475, 0.7138, 0.8409, 0.71, 0.8516, 0.6939, 0.856, 0.6964, 0.8409, 0.71, 0.8349, 0.7053, 0.8476, 0.6908, 0.8516, 0.6939, 0.8349, 0.7053, 0.8295, 0.7, 0.8441, 0.6872, 0.8476, 0.6908, 0.8295, 0.7, 0.8249, 0.694, 0.841, 0.6832, 0.8441, 0.6872, 0.8249, 0.694, 0.8211, 0.6874, 0.8384, 0.6788, 0.841, 0.6832, 0.8211, 0.6874, 0.8182, 0.6804, 0.8365, 0.6742, 0.8384, 0.6788, 0.8182, 0.6804, 0.8162, 0.673, 0.8352, 0.6693, 0.8365, 0.6742, 0.8162, 0.673, 0.8152, 0.6655, 0.8345, 0.6642, 0.8352, 0.6693, 0.8152, 0.6655, 0.8152, 0.6579, 0.8345, 0.6592, 0.8345, 0.6642, 0.8152, 0.6579, 0.8162, 0.6504, 0.8352, 0.6542, 0.8345, 0.6592, 0.8162, 0.6504, 0.8182, 0.6431, 0.8365, 0.6493, 0.8352, 0.6542, 0.8182, 0.6431, 0.8211, 0.636, 0.8384, 0.6446, 0.8365, 0.6493, 0.8211, 0.636, 0.8249, 0.6295, 0.841, 0.6402, 0.8384, 0.6446, 0.8249, 0.6295, 0.8295, 0.6235, 0.8441, 0.6362, 0.841, 0.6402, 0.8295, 0.6235, 0.8349, 0.6181, 0.8476, 0.6326, 0.8441, 0.6362, 0.8349, 0.6181, 0.8409, 0.6135, 0.8517, 0.6296, 0.8476, 0.6326, 0.8409, 0.6135, 0.8475, 0.6097, 0.856, 0.627, 0.8517, 0.6296, 0.8475, 0.6097, 0.8545, 0.6068, 0.8607, 0.6251, 0.856, 0.627, 0.8545, 0.6068, 0.8618, 0.6048, 0.8656, 0.6238, 0.8607, 0.6251, 0.8618, 0.6048, 0.8694, 0.6038, 0.8706, 0.6231, 0.8656, 0.6238, 0.8694, 0.6038, 0.8769, 0.6038, 0.8757, 0.6231, 0.8706, 0.6231, 0.8769, 0.6038, 0.8845, 0.6048, 0.8807, 0.6238, 0.8757, 0.6231, 0.8845, 0.6048, 0.8918, 0.6068, 0.8856, 0.6251, 0.8807, 0.6238, 0.8918, 0.6068, 0.8988, 0.6097, 0.8903, 0.627, 0.8856, 0.6251, 0.8988, 0.6097, 0.9054, 0.6135, 0.8946, 0.6296, 0.8903, 0.627, 0.9054, 0.6135, 0.9114, 0.6181, 0.8987, 0.6326, 0.8946, 0.6296, 0.9114, 0.6181, 0.9168, 0.6235, 0.9022, 0.6362, 0.8987, 0.6326, 0.9168, 0.6235, 0.9214, 0.6295, 0.9053, 0.6402, 0.9022, 0.6362, 0.9214, 0.6295, 0.9252, 0.6361, 0.9078, 0.6446, 0.9053, 0.6402, 0.9252, 0.6361, 0.9281, 0.6431, 0.9098, 0.6493, 0.9078, 0.6446, 0.9281, 0.6431, 0.9301, 0.6504, 0.9111, 0.6542, 0.9098, 0.6493, 0.1902, 0.8506, 0.1826, 0.8506, 0.1826, 0.8119, 0.1902, 0.8119, 0.1978, 0.8506, 0.1902, 0.8506, 0.1902, 0.8119, 0.1978, 0.8119, 0.2054, 0.8506, 0.1978, 0.8506, 0.1978, 0.8119, 0.2054, 0.8119, 0.2129, 0.8506, 0.2054, 0.8506, 0.2054, 0.8119, 0.2129, 0.8119, 0.2205, 0.8506, 0.2129, 0.8506, 0.2129, 0.8119, 0.2205, 0.8119, 0.2281, 0.8506, 0.2205, 0.8506, 0.2205, 0.8119, 0.2281, 0.8119, 0.2357, 0.8506, 0.2281, 0.8506, 0.2281, 0.8119, 0.2357, 0.8119, 0.2433, 0.8506, 0.2357, 0.8506, 0.2357, 0.8119, 0.2433, 0.8119, 0.2509, 0.8506, 0.2433, 0.8506, 0.2433, 0.8119, 0.2509, 0.8119, 0.2585, 0.8506, 0.2509, 0.8506, 0.2509, 0.8119, 0.2585, 0.8119, 0.2661, 0.8506, 0.2585, 0.8506, 0.2585, 0.8119, 0.2661, 0.8119, 0.2737, 0.8506, 0.2661, 0.8506, 0.2661, 0.8119, 0.2737, 0.8119, 0.09908, 0.8506, 0.0915, 0.8506, 0.0915, 0.8119, 0.09908, 0.8119, 0.1067, 0.8506, 0.09908, 0.8506, 0.09908, 0.8119, 0.1067, 0.8119, 0.1143, 0.8506, 0.1067, 0.8506, 0.1067, 0.8119, 0.1143, 0.8119, 0.1219, 0.8506, 0.1143, 0.8506, 0.1143, 0.8119, 0.1219, 0.8119, 0.1294, 0.8506, 0.1219, 0.8506, 0.1219, 0.8119, 0.1294, 0.8119, 0.137, 0.8506, 0.1294, 0.8506, 0.1294, 0.8119, 0.137, 0.8119, 0.1446, 0.8506, 0.137, 0.8506, 0.137, 0.8119, 0.1446, 0.8119, 0.1522, 0.8506, 0.1446, 0.8506, 0.1446, 0.8119, 0.1522, 0.8119, 0.1598, 0.8506, 0.1522, 0.8506, 0.1522, 0.8119, 0.1598, 0.8119, 0.1674, 0.8506, 0.1598, 0.8506, 0.1598, 0.8119, 0.1674, 0.8119, 0.175, 0.8506, 0.1674, 0.8506, 0.1674, 0.8119, 0.175, 0.8119, 0.1826, 0.8506, 0.175, 0.8506, 0.175, 0.8119, 0.1826, 0.8119, 0.007996, 0.8506, 0.0004069, 0.8506, 0.0004068, 0.8119, 0.007996, 0.8119, 0.01559, 0.8506, 0.007996, 0.8506, 0.007996, 0.8119, 0.01559, 0.8119, 0.02318, 0.8506, 0.01559, 0.8506, 0.01559, 0.8119, 0.02318, 0.8119, 0.03077, 0.8506, 0.02318, 0.8506, 0.02318, 0.8119, 0.03077, 0.8119, 0.03836, 0.8506, 0.03077, 0.8506, 0.03077, 0.8119, 0.03836, 0.8119, 0.04595, 0.8506, 0.03836, 0.8506, 0.03836, 0.8119, 0.04595, 0.8119, 0.05354, 0.8506, 0.04595, 0.8506, 0.04595, 0.8119, 0.05354, 0.8119, 0.06113, 0.8506, 0.05354, 0.8506, 0.05354, 0.8119, 0.06113, 0.8119, 0.06872, 0.8506, 0.06113, 0.8506, 0.06113, 0.8119, 0.06872, 0.8119, 0.07632, 0.8506, 0.06872, 0.8506, 0.06872, 0.8119, 0.07632, 0.8119, 0.08391, 0.8506, 0.07632, 0.8506, 0.07632, 0.8119, 0.08391, 0.8119, 0.0915, 0.8506, 0.08391, 0.8506, 0.08391, 0.8119, 0.0915, 0.8119, 0.2813, 0.8506, 0.2737, 0.8506, 0.2737, 0.8119, 0.2813, 0.8119, 0.2889, 0.8506, 0.2813, 0.8506, 0.2813, 0.8119, 0.2889, 0.8119, 0.2964, 0.8506, 0.2889, 0.8506, 0.2889, 0.8119, 0.2964, 0.8119, 0.304, 0.8506, 0.2964, 0.8506, 0.2964, 0.8119, 0.304, 0.8119, 0.3116, 0.8506, 0.304, 0.8506, 0.304, 0.8119, 0.3116, 0.8119, 0.3192, 0.8506, 0.3116, 0.8506, 0.3116, 0.8119, 0.3192, 0.8119, 0.3268, 0.8506, 0.3192, 0.8506, 0.3192, 0.8119, 0.3268, 0.8119, 0.3344, 0.8506, 0.3268, 0.8506, 0.3268, 0.8119, 0.3344, 0.8119, 0.342, 0.8506, 0.3344, 0.8506, 0.3344, 0.8119, 0.342, 0.8119, 0.3496, 0.8506, 0.342, 0.8506, 0.342, 0.8119, 0.3496, 0.8119, 0.3572, 0.8506, 0.3496, 0.8506, 0.3496, 0.8119, 0.3572, 0.8119, 0.3648, 0.8506, 0.3572, 0.8506, 0.3572, 0.8119, 0.3648, 0.8119, 0.8094, 0.6812, 0.8094, 0.6038, 0.8144, 0.6038, 0.8144, 0.6812, 0.6171, 0.6038, 0.6171, 0.6812, 0.612, 0.6812, 0.612, 0.6038, 0.7233, 0.6812, 0.7233, 0.6038, 0.7284, 0.6038, 0.7284, 0.6812, 0.7739, 0.6812, 0.7739, 0.6038, 0.779, 0.6038, 0.779, 0.6812, 0.6272, 0.6038, 0.6322, 0.6038, 0.6322, 0.6812, 0.6272, 0.6812, 0.7082, 0.6812, 0.7082, 0.6038, 0.7132, 0.6038, 0.7132, 0.6812, 0.7638, 0.6812, 0.7638, 0.6038, 0.7689, 0.6038, 0.7689, 0.6812, 0.7183, 0.6038, 0.7233, 0.6038, 0.7233, 0.6812, 0.7183, 0.6812, 0.5918, 0.6812, 0.5918, 0.6038, 0.5968, 0.6038, 0.5968, 0.6812, 0.7284, 0.6812, 0.7284, 0.6038, 0.7335, 0.6038, 0.7335, 0.6812, 0.6221, 0.6038, 0.6272, 0.6038, 0.6272, 0.6812, 0.6221, 0.6812, 0.7031, 0.6812, 0.7031, 0.6038, 0.7082, 0.6038, 0.7082, 0.6812, 0.6727, 0.6812, 0.6727, 0.6038, 0.6778, 0.6038, 0.6778, 0.6812, 0.7537, 0.6812, 0.7537, 0.6038, 0.7588, 0.6038, 0.7588, 0.6812, 0.7385, 0.6812, 0.7385, 0.6038, 0.7436, 0.6038, 0.7436, 0.6812, 0.7942, 0.6038, 0.7942, 0.6812, 0.7891, 0.6812, 0.7891, 0.6038, 0.779, 0.6812, 0.779, 0.6038, 0.7841, 0.6038, 0.7841, 0.6812, 0.6575, 0.6812, 0.6525, 0.6812, 0.6525, 0.6038, 0.6575, 0.6038, 0.6424, 0.6038, 0.6474, 0.6038, 0.6474, 0.6812, 0.6424, 0.6812, 0.6778, 0.6038, 0.6828, 0.6038, 0.6828, 0.6812, 0.6778, 0.6812, 0.6171, 0.6038, 0.6221, 0.6038, 0.6221, 0.6812, 0.6171, 0.6812, 0.7588, 0.6812, 0.7588, 0.6038, 0.7638, 0.6038, 0.7638, 0.6812, 0.6626, 0.6812, 0.6626, 0.6038, 0.6677, 0.6038, 0.6677, 0.6812, 0.7486, 0.6038, 0.7537, 0.6038, 0.7537, 0.6812, 0.7486, 0.6812, 0.6575, 0.6038, 0.6626, 0.6038, 0.6626, 0.6812, 0.6575, 0.6812, 0.6373, 0.6038, 0.6424, 0.6038, 0.6424, 0.6812, 0.6373, 0.6812, 0.8227, 0.8082, 0.8303, 0.8082, 0.8303, 0.963, 0.8227, 0.963, 0.5968, 0.6812, 0.5968, 0.6038, 0.6019, 0.6038, 0.6019, 0.6812, 0.7436, 0.6812, 0.7436, 0.6038, 0.7486, 0.6038, 0.7486, 0.6812, 0.5816, 0.6038, 0.5867, 0.6038, 0.5867, 0.6812, 0.5816, 0.6812, 0.7992, 0.6038, 0.8043, 0.6038, 0.8043, 0.6812, 0.7992, 0.6812, 0.6019, 0.6812, 0.6019, 0.6038, 0.6069, 0.6038, 0.6069, 0.6812, 0.8043, 0.6038, 0.8094, 0.6038, 0.8094, 0.6812, 0.8043, 0.6812, 0.5766, 0.6812, 0.5766, 0.6038, 0.5816, 0.6038, 0.5816, 0.6812, 0.5715, 0.6038, 0.5766, 0.6038, 0.5766, 0.6812, 0.5715, 0.6812, 0.6525, 0.6812, 0.6474, 0.6812, 0.6474, 0.6038, 0.6525, 0.6038, 0.7841, 0.6038, 0.7891, 0.6038, 0.7891, 0.6812, 0.7841, 0.6812, 0.693, 0.6812, 0.693, 0.6038, 0.698, 0.6038, 0.698, 0.6812, 0.6677, 0.6038, 0.6727, 0.6038, 0.6727, 0.6812, 0.6677, 0.6812, 0.7335, 0.6038, 0.7385, 0.6038, 0.7385, 0.6812, 0.7335, 0.6812, 0.698, 0.6812, 0.698, 0.6038, 0.7031, 0.6038, 0.7031, 0.6812, 0.7689, 0.6038, 0.7739, 0.6038, 0.7739, 0.6812, 0.7689, 0.6812, 0.6828, 0.6038, 0.6879, 0.6038, 0.6879, 0.6812, 0.6828, 0.6812, 0.6322, 0.6038, 0.6373, 0.6038, 0.6373, 0.6812, 0.6322, 0.6812, 0.7132, 0.6038, 0.7183, 0.6038, 0.7183, 0.6812, 0.7132, 0.6812, 0.3377, 0.7891, 0.3377, 0.7897, 0.3375, 0.7896, 0.3373, 0.7895, 0.3372, 0.7893, 0.337, 0.7891, 0.5634, 0.6517, 0.556, 0.6532, 0.5535, 0.634, 0.5584, 0.633, 0.774, 0.999, 0.774, 0.9996, 0.7738, 0.9995, 0.7736, 0.9993, 0.7735, 0.9992, 0.7734, 0.999, 0.9446, 0.5983, 0.9522, 0.5983, 0.9522, 0.7531, 0.9446, 0.7531, 0.9775, 0.4062, 0.9851, 0.4062, 0.9851, 0.5609, 0.9775, 0.5609, 0.9623, 0.4062, 0.9699, 0.4062, 0.9699, 0.5609, 0.9623, 0.5609, 0.8303, 0.8082, 0.8379, 0.8082, 0.8379, 0.963, 0.8303, 0.963, 0.5535, 0.634, 0.556, 0.6532, 0.5484, 0.6537, 0.5484, 0.6343, 0.6623, 0.847, 0.6623, 0.8084, 0.6699, 0.8082, 0.6699, 0.8084, 0.6699, 0.847, 0.3721, 0.4387, 0.373, 0.4415, 0.3377, 0.4415, 0.3377, 0.4062, 0.3405, 0.4071, 0.3474, 0.4105, 0.3537, 0.4147, 0.3594, 0.4198, 0.3645, 0.4255, 0.3687, 0.4318, 0.9216, 0.4415, 0.9216, 0.4062, 0.9244, 0.4071, 0.9313, 0.4105, 0.9376, 0.4147, 0.9433, 0.4198, 0.9484, 0.4255, 0.9526, 0.4318, 0.956, 0.4387, 0.9569, 0.4415, 0.4953, 0.759, 0.5054, 0.759, 0.5054, 0.8074, 0.4953, 0.8074, 0.5459, 0.759, 0.556, 0.759, 0.556, 0.8074, 0.5459, 0.8074, 0.5054, 0.759, 0.5156, 0.759, 0.5156, 0.8074, 0.5054, 0.8074, 0.7989, 0.759, 0.8091, 0.759, 0.8091, 0.8074, 0.7989, 0.8074, 0.4447, 0.759, 0.4548, 0.759, 0.4548, 0.8074, 0.4447, 0.8074, 0.556, 0.759, 0.5662, 0.759, 0.5662, 0.8074, 0.556, 0.8074, 0.4548, 0.759, 0.4649, 0.759, 0.4649, 0.8074, 0.4548, 0.8074, 0.5358, 0.759, 0.5459, 0.759, 0.5459, 0.8074, 0.5358, 0.8074, 0.6876, 0.759, 0.6977, 0.759, 0.6977, 0.8074, 0.6876, 0.8074, 0.4245, 0.759, 0.4346, 0.759, 0.4346, 0.8074, 0.4245, 0.8074, 0.3941, 0.759, 0.4042, 0.759, 0.4042, 0.8074, 0.3941, 0.8074, 0.8091, 0.759, 0.8192, 0.759, 0.8192, 0.8074, 0.8091, 0.8074, 0.4143, 0.759, 0.4245, 0.759, 0.4245, 0.8074, 0.4143, 0.8074, 0.4649, 0.759, 0.4751, 0.759, 0.4751, 0.8074, 0.4649, 0.8074, 0.6269, 0.759, 0.637, 0.759, 0.637, 0.8074, 0.6269, 0.8074, 0.4852, 0.759, 0.4953, 0.759, 0.4953, 0.8074, 0.4852, 0.8074, 0.8495, 0.759, 0.8597, 0.759, 0.8597, 0.8074, 0.8495, 0.8074, 0.7888, 0.759, 0.7989, 0.759, 0.7989, 0.8074, 0.7888, 0.8074, 0.6066, 0.759, 0.6168, 0.759, 0.6168, 0.8074, 0.6066, 0.8074, 0.7281, 0.759, 0.7382, 0.759, 0.7382, 0.8074, 0.7281, 0.8074, 0.6977, 0.759, 0.7079, 0.759, 0.7078, 0.8074, 0.6977, 0.8074, 0.8293, 0.759, 0.8394, 0.759, 0.8394, 0.8074, 0.8293, 0.8074, 0.8192, 0.759, 0.8293, 0.759, 0.8293, 0.8074, 0.8192, 0.8074, 0.6168, 0.759, 0.6269, 0.759, 0.6269, 0.8074, 0.6168, 0.8074, 0.5864, 0.759, 0.5965, 0.759, 0.5965, 0.8074, 0.5864, 0.8074, 0.7382, 0.759, 0.7483, 0.759, 0.7483, 0.8074, 0.7382, 0.8074, 0.7787, 0.759, 0.7888, 0.759, 0.7888, 0.8074, 0.7787, 0.8074, 0.7686, 0.759, 0.7787, 0.759, 0.7787, 0.8074, 0.7686, 0.8074, 0.7483, 0.759, 0.7585, 0.759, 0.7585, 0.8074, 0.7483, 0.8074, 0.7585, 0.759, 0.7686, 0.759, 0.7686, 0.8074, 0.7585, 0.8074, 0.4751, 0.759, 0.4852, 0.759, 0.4852, 0.8074, 0.4751, 0.8074, 0.7079, 0.759, 0.718, 0.759, 0.718, 0.8074, 0.7078, 0.8074, 0.384, 0.759, 0.3941, 0.759, 0.3941, 0.8074, 0.384, 0.8074, 0.5662, 0.759, 0.5763, 0.759, 0.5763, 0.8074, 0.5662, 0.8074, 0.4346, 0.759, 0.4447, 0.759, 0.4447, 0.8074, 0.4346, 0.8074, 0.6674, 0.759, 0.6775, 0.759, 0.6775, 0.8074, 0.6674, 0.8074, 0.5965, 0.759, 0.6066, 0.759, 0.6066, 0.8074, 0.5965, 0.8074, 0.4042, 0.759, 0.4143, 0.759, 0.4143, 0.8074, 0.4042, 0.8074, 0.5763, 0.759, 0.5864, 0.759, 0.5864, 0.8074, 0.5763, 0.8074, 0.8394, 0.759, 0.8495, 0.759, 0.8495, 0.8074, 0.8394, 0.8074, 0.637, 0.759, 0.6471, 0.759, 0.6471, 0.8074, 0.637, 0.8074, 0.718, 0.759, 0.7281, 0.759, 0.7281, 0.8074, 0.718, 0.8074, 0.6572, 0.759, 0.6674, 0.759, 0.6674, 0.8074, 0.6572, 0.8074, 0.6471, 0.759, 0.6572, 0.759, 0.6572, 0.8074, 0.6471, 0.8074, 0.5156, 0.759, 0.5257, 0.759, 0.5257, 0.8074, 0.5156, 0.8074, 0.6775, 0.759, 0.6876, 0.759, 0.6876, 0.8074, 0.6775, 0.8074, 0.5257, 0.759, 0.5358, 0.759, 0.5358, 0.8074, 0.5257, 0.8074, 0.5283, 0.6759, 0.5283, 0.6861, 0.509, 0.6848, 0.509, 0.6772, 0.5283, 0.6861, 0.527, 0.6961, 0.508, 0.6923, 0.509, 0.6848, 0.527, 0.6961, 0.5243, 0.7059, 0.506, 0.6997, 0.508, 0.6923, 0.5243, 0.7059, 0.5205, 0.7152, 0.5031, 0.7067, 0.506, 0.6997, 0.5205, 0.7152, 0.5154, 0.724, 0.4993, 0.7132, 0.5031, 0.7067, 0.5154, 0.724, 0.5093, 0.732, 0.4947, 0.7193, 0.4993, 0.7132, 0.5093, 0.732, 0.5021, 0.7392, 0.4893, 0.7246, 0.4947, 0.7193, 0.5021, 0.7392, 0.4941, 0.7453, 0.4833, 0.7293, 0.4893, 0.7246, 0.4941, 0.7453, 0.4853, 0.7504, 0.4768, 0.7331, 0.4833, 0.7293, 0.4853, 0.7504, 0.476, 0.7543, 0.4697, 0.736, 0.4768, 0.7331, 0.476, 0.7543, 0.4662, 0.7569, 0.4624, 0.7379, 0.4697, 0.736, 0.4662, 0.7569, 0.4562, 0.7582, 0.4549, 0.7389, 0.4624, 0.7379, 0.4562, 0.7582, 0.446, 0.7582, 0.4473, 0.7389, 0.4549, 0.7389, 0.446, 0.7582, 0.436, 0.7569, 0.4398, 0.7379, 0.4473, 0.7389, 0.436, 0.7569, 0.4262, 0.7543, 0.4324, 0.736, 0.4398, 0.7379, 0.4262, 0.7543, 0.4169, 0.7504, 0.4254, 0.7331, 0.4324, 0.736, 0.4169, 0.7504, 0.4081, 0.7454, 0.4188, 0.7293, 0.4254, 0.7331, 0.4081, 0.7454, 0.4001, 0.7392, 0.4128, 0.7247, 0.4188, 0.7293, 0.4001, 0.7392, 0.3929, 0.7321, 0.4074, 0.7193, 0.4128, 0.7247, 0.3929, 0.7321, 0.3867, 0.724, 0.4028, 0.7133, 0.4074, 0.7193, 0.3867, 0.724, 0.3817, 0.7153, 0.399, 0.7067, 0.4028, 0.7133, 0.3817, 0.7153, 0.3778, 0.7059, 0.3961, 0.6997, 0.399, 0.7067, 0.3778, 0.7059, 0.3752, 0.6961, 0.3942, 0.6924, 0.3961, 0.6997, 0.3752, 0.6961, 0.3739, 0.6861, 0.3932, 0.6848, 0.3942, 0.6924, 0.3739, 0.6861, 0.3739, 0.676, 0.3932, 0.6772, 0.3932, 0.6848, 0.3739, 0.676, 0.3752, 0.666, 0.3941, 0.6697, 0.3932, 0.6772, 0.3752, 0.666, 0.3778, 0.6562, 0.3961, 0.6624, 0.3941, 0.6697, 0.3778, 0.6562, 0.3817, 0.6468, 0.399, 0.6554, 0.3961, 0.6624, 0.3817, 0.6468, 0.3867, 0.6381, 0.4028, 0.6488, 0.399, 0.6554, 0.3867, 0.6381, 0.3929, 0.63, 0.4074, 0.6428, 0.4028, 0.6488, 0.3929, 0.63, 0.4, 0.6229, 0.4128, 0.6374, 0.4074, 0.6428, 0.4, 0.6229, 0.4081, 0.6167, 0.4188, 0.6328, 0.4128, 0.6374, 0.4081, 0.6167, 0.4168, 0.6116, 0.4254, 0.629, 0.4188, 0.6328, 0.4168, 0.6116, 0.4262, 0.6078, 0.4324, 0.6261, 0.4254, 0.629, 0.4262, 0.6078, 0.4359, 0.6051, 0.4397, 0.6241, 0.4324, 0.6261, 0.4359, 0.6051, 0.446, 0.6038, 0.4472, 0.6231, 0.4397, 0.6241, 0.446, 0.6038, 0.4561, 0.6038, 0.4548, 0.6231, 0.4472, 0.6231, 0.4561, 0.6038, 0.4661, 0.6051, 0.4624, 0.6241, 0.4548, 0.6231, 0.4661, 0.6051, 0.4759, 0.6077, 0.4697, 0.6261, 0.4624, 0.6241, 0.4759, 0.6077, 0.4853, 0.6116, 0.4767, 0.629, 0.4697, 0.6261, 0.4853, 0.6116, 0.494, 0.6167, 0.4833, 0.6328, 0.4767, 0.629, 0.494, 0.6167, 0.5021, 0.6228, 0.4893, 0.6374, 0.4833, 0.6328, 0.5021, 0.6228, 0.5092, 0.63, 0.4947, 0.6427, 0.4893, 0.6374, 0.5092, 0.63, 0.5154, 0.638, 0.4993, 0.6488, 0.4947, 0.6427, 0.5154, 0.638, 0.5204, 0.6468, 0.5031, 0.6553, 0.4993, 0.6488, 0.5204, 0.6468, 0.5243, 0.6561, 0.506, 0.6624, 0.5031, 0.6553, 0.5243, 0.6561, 0.5269, 0.6659, 0.508, 0.6697, 0.506, 0.6624, 0.5269, 0.6659, 0.5283, 0.6759, 0.509, 0.6772, 0.508, 0.6697, 0.7306, 0.847, 0.7306, 0.8083, 0.7382, 0.8083, 0.7382, 0.847, 0.723, 0.847, 0.723, 0.8083, 0.7306, 0.8083, 0.7306, 0.847, 0.723, 0.847, 0.7154, 0.847, 0.7154, 0.8084, 0.7192, 0.8083, 0.723, 0.8083, 0.7078, 0.847, 0.7078, 0.8084, 0.7154, 0.8084, 0.7154, 0.847, 0.7002, 0.847, 0.7002, 0.8084, 0.7078, 0.8084, 0.7078, 0.847, 0.6926, 0.847, 0.6926, 0.8084, 0.7002, 0.8084, 0.7002, 0.847, 0.685, 0.847, 0.685, 0.8084, 0.6926, 0.8084, 0.6926, 0.847, 0.6775, 0.847, 0.6775, 0.8084, 0.685, 0.8084, 0.685, 0.847, 0.6699, 0.847, 0.6699, 0.8084, 0.6775, 0.8084, 0.6775, 0.847, 0.8088, 0.8408, 0.8098, 0.8437, 0.7744, 0.8436, 0.7745, 0.8082, 0.7773, 0.8092, 0.7842, 0.8126, 0.7905, 0.8168, 0.7962, 0.8219, 0.8012, 0.8276, 0.8054, 0.834, 0.6547, 0.847, 0.6547, 0.8084, 0.6623, 0.8084, 0.6623, 0.847, 0.6471, 0.847, 0.6471, 0.8084, 0.6547, 0.8084, 0.6547, 0.847, 0.4573, 0.847, 0.4573, 0.8084, 0.4649, 0.8084, 0.4649, 0.847, 0.4498, 0.847, 0.4498, 0.8084, 0.4573, 0.8084, 0.4573, 0.847, 0.4498, 0.847, 0.4422, 0.847, 0.4422, 0.8084, 0.4498, 0.8082, 0.4498, 0.8084, 0.4346, 0.847, 0.4346, 0.8084, 0.4422, 0.8084, 0.4422, 0.847, 0.427, 0.847, 0.427, 0.8084, 0.4346, 0.8084, 0.4346, 0.847, 0.4194, 0.847, 0.4194, 0.8084, 0.427, 0.8084, 0.427, 0.847, 0.4118, 0.847, 0.4118, 0.8084, 0.4194, 0.8084, 0.4194, 0.847, 0.4042, 0.847, 0.4042, 0.8084, 0.4118, 0.8084, 0.4118, 0.847, 0.3966, 0.847, 0.3966, 0.8084, 0.4042, 0.8084, 0.4042, 0.847, 0.3966, 0.8084, 0.3966, 0.847, 0.389, 0.847, 0.389, 0.8084, 0.3966, 0.8082, 0.3814, 0.847, 0.3814, 0.8084, 0.389, 0.8084, 0.389, 0.847, 0.3739, 0.847, 0.3739, 0.8084, 0.3814, 0.8084, 0.3814, 0.847, 0.5484, 0.847, 0.5484, 0.8084, 0.556, 0.8084, 0.556, 0.847, 0.5408, 0.847, 0.5408, 0.8084, 0.5484, 0.8084, 0.5484, 0.847, 0.5408, 0.847, 0.5332, 0.847, 0.5332, 0.8084, 0.5408, 0.8082, 0.5408, 0.8084, 0.5257, 0.847, 0.5257, 0.8084, 0.5332, 0.8084, 0.5332, 0.847, 0.5181, 0.847, 0.5181, 0.8084, 0.5257, 0.8084, 0.5257, 0.847, 0.5105, 0.847, 0.5105, 0.8084, 0.5181, 0.8084, 0.5181, 0.847, 0.5029, 0.847, 0.5029, 0.8084, 0.5105, 0.8084, 0.5105, 0.847, 0.4953, 0.847, 0.4953, 0.8084, 0.5029, 0.8084, 0.5029, 0.847, 0.4877, 0.847, 0.4877, 0.8084, 0.4953, 0.8084, 0.4953, 0.847, 0.4877, 0.8084, 0.4877, 0.847, 0.4801, 0.847, 0.4801, 0.8084, 0.4877, 0.8082, 0.4725, 0.847, 0.4725, 0.8084, 0.4801, 0.8084, 0.4801, 0.847, 0.4649, 0.847, 0.4649, 0.8084, 0.4725, 0.8084, 0.4725, 0.847, 0.6395, 0.847, 0.6395, 0.8084, 0.6471, 0.8084, 0.6471, 0.847, 0.6319, 0.847, 0.6319, 0.8084, 0.6395, 0.8084, 0.6395, 0.847, 0.6281, 0.8083, 0.6319, 0.8084, 0.6319, 0.847, 0.6243, 0.847, 0.6243, 0.8084, 0.6167, 0.847, 0.6167, 0.8084, 0.6243, 0.8084, 0.6243, 0.847, 0.6091, 0.847, 0.6091, 0.8084, 0.6167, 0.8084, 0.6167, 0.847, 0.6016, 0.847, 0.6016, 0.8084, 0.6091, 0.8084, 0.6091, 0.847, 0.594, 0.847, 0.594, 0.8084, 0.6016, 0.8084, 0.6016, 0.847, 0.5864, 0.847, 0.5864, 0.8084, 0.594, 0.8084, 0.594, 0.847, 0.5788, 0.847, 0.5788, 0.8084, 0.5864, 0.8084, 0.5864, 0.847, 0.575, 0.8083, 0.5788, 0.8084, 0.5788, 0.847, 0.5712, 0.847, 0.5712, 0.8084, 0.5636, 0.847, 0.5636, 0.8084, 0.5712, 0.8084, 0.5712, 0.847, 0.556, 0.847, 0.556, 0.8084, 0.5636, 0.8084, 0.5636, 0.847, 0.7135, 0.4161, 0.6995, 0.4331, 0.6899, 0.4298, 0.7016, 0.4112, 0.6995, 0.4331, 0.7135, 0.4161, 0.7247, 0.4226, 0.7086, 0.4376, 0.7246, 0.4499, 0.7441, 0.4395, 0.7519, 0.4498, 0.7313, 0.4575, 0.7441, 0.4395, 0.7246, 0.4499, 0.717, 0.4432, 0.735, 0.4304, 0.7086, 0.4376, 0.7247, 0.4226, 0.735, 0.4304, 0.717, 0.4432, 0.1364, 0.4062, 0.1492, 0.4062, 0.1493, 0.4545, 0.1364, 0.4545, 0.1493, 0.4545, 0.1622, 0.4545, 0.1621, 0.5512, 0.1492, 0.5512, 0.1491, 0.8111, 0.1362, 0.8111, 0.1363, 0.6286, 0.1492, 0.6286, 0.1363, 0.6286, 0.1234, 0.6286, 0.1234, 0.5512, 0.1363, 0.5512, 0.7075, 0.0004104, 0.7203, 0.000414, 0.7204, 0.04877, 0.7075, 0.04877, 0.7204, 0.04877, 0.7333, 0.04878, 0.7332, 0.1455, 0.7204, 0.1455, 0.6945, 0.2229, 0.7074, 0.2229, 0.7073, 0.4053, 0.6945, 0.4053, 0.422, 0.0004068, 0.4348, 0.0004068, 0.4348, 0.04877, 0.4219, 0.04877, 0.4348, 0.04877, 0.4477, 0.04877, 0.4477, 0.1455, 0.4348, 0.1455, 0.4348, 0.4053, 0.422, 0.4053, 0.4219, 0.2229, 0.4348, 0.2229, 0.4219, 0.2229, 0.409, 0.2229, 0.409, 0.1455, 0.4219, 0.1455, 0.1364, 0.0004069, 0.1493, 0.0004068, 0.1492, 0.04877, 0.1363, 0.04877, 0.1492, 0.04877, 0.1621, 0.04877, 0.1621, 0.1455, 0.1492, 0.1455, 0.1493, 0.4053, 0.1364, 0.4053, 0.1363, 0.2229, 0.1492, 0.2229, 0.1363, 0.2229, 0.1234, 0.2229, 0.1234, 0.1455, 0.1363, 0.1455, 0.7584, 0.4609, 0.7369, 0.4659, 0.7313, 0.4575, 0.7519, 0.4498, 0.7617, 0.4734, 0.7414, 0.4749, 0.7369, 0.4659, 0.7584, 0.4609, 0.765, 0.4858, 0.7447, 0.4845, 0.7414, 0.4749, 0.7617, 0.4734, 0.7684, 0.4982, 0.7466, 0.4945, 0.7447, 0.4845, 0.765, 0.4858, 0.7684, 0.511, 0.7473, 0.5046, 0.7466, 0.4945, 0.7684, 0.4982, 0.7667, 0.5238, 0.7467, 0.5147, 0.7473, 0.5046, 0.7684, 0.511, 0.7633, 0.5363, 0.7447, 0.5246, 0.7467, 0.5147, 0.7667, 0.5238, 0.7584, 0.5482, 0.7414, 0.5342, 0.7447, 0.5246, 0.7633, 0.5363, 0.752, 0.5593, 0.737, 0.5432, 0.7414, 0.5342, 0.7584, 0.5482, 0.7441, 0.5696, 0.7313, 0.5517, 0.737, 0.5432, 0.752, 0.5593, 0.735, 0.5787, 0.7247, 0.5593, 0.7313, 0.5517, 0.7441, 0.5696, 0.7248, 0.5866, 0.7171, 0.566, 0.7247, 0.5593, 0.735, 0.5787, 0.7136, 0.593, 0.7086, 0.5716, 0.7171, 0.566, 0.7248, 0.5866, 0.7012, 0.5964, 0.6996, 0.5761, 0.7086, 0.5716, 0.7136, 0.593, 0.6887, 0.5997, 0.69, 0.5793, 0.6996, 0.5761, 0.7012, 0.5964, 0.6763, 0.603, 0.6801, 0.5813, 0.69, 0.5793, 0.6887, 0.5997, 0.6635, 0.603, 0.67, 0.582, 0.6801, 0.5813, 0.6763, 0.603, 0.6507, 0.6013, 0.6599, 0.5813, 0.67, 0.582, 0.6635, 0.603, 0.6383, 0.598, 0.6499, 0.5793, 0.6599, 0.5813, 0.6507, 0.6013, 0.6263, 0.5931, 0.6404, 0.5761, 0.6499, 0.5793, 0.6383, 0.598, 0.6152, 0.5866, 0.6313, 0.5716, 0.6404, 0.5761, 0.6263, 0.5931, 0.6049, 0.5788, 0.6229, 0.566, 0.6313, 0.5716, 0.6152, 0.5866, 0.5958, 0.5696, 0.6152, 0.5593, 0.6229, 0.566, 0.6049, 0.5788, 0.588, 0.5594, 0.6086, 0.5517, 0.6152, 0.5593, 0.5958, 0.5696, 0.5815, 0.5483, 0.6029, 0.5433, 0.6086, 0.5517, 0.588, 0.5594, 0.5782, 0.5359, 0.5985, 0.5342, 0.6029, 0.5433, 0.5815, 0.5483, 0.5749, 0.5235, 0.5952, 0.5246, 0.5985, 0.5342, 0.5782, 0.5359, 0.5715, 0.5111, 0.5932, 0.5147, 0.5952, 0.5246, 0.5749, 0.5235, 0.5715, 0.4982, 0.5926, 0.5046, 0.5932, 0.5147, 0.5715, 0.5111, 0.5732, 0.4854, 0.5932, 0.4945, 0.5926, 0.5046, 0.5715, 0.4982, 0.5765, 0.4729, 0.5952, 0.4846, 0.5932, 0.4945, 0.5732, 0.4854, 0.5815, 0.461, 0.5984, 0.475, 0.5952, 0.4846, 0.5765, 0.4729, 0.5879, 0.4498, 0.6029, 0.4659, 0.5984, 0.475, 0.5815, 0.461, 0.5958, 0.4396, 0.6085, 0.4575, 0.6029, 0.4659, 0.5879, 0.4498, 0.6049, 0.4304, 0.6152, 0.4499, 0.6085, 0.4575, 0.5958, 0.4396, 0.6151, 0.4226, 0.6228, 0.4432, 0.6152, 0.4499, 0.6049, 0.4304, 0.6262, 0.4162, 0.6312, 0.4376, 0.6228, 0.4432, 0.6151, 0.4226, 0.6386, 0.4128, 0.6403, 0.4331, 0.6312, 0.4376, 0.6262, 0.4162, 0.651, 0.4095, 0.6499, 0.4298, 0.6403, 0.4331, 0.6386, 0.4128, 0.6635, 0.4062, 0.6598, 0.4279, 0.6499, 0.4298, 0.651, 0.4095, 0.6764, 0.4062, 0.6699, 0.4272, 0.6598, 0.4279, 0.6635, 0.4062, 0.6891, 0.4078, 0.68, 0.4279, 0.6699, 0.4272, 0.6764, 0.4062, 0.7016, 0.4112, 0.6899, 0.4298, 0.68, 0.4279, 0.6891, 0.4078, 0.4187, 0.5268, 0.422, 0.5336, 0.3838, 0.5482, 0.3805, 0.5358, 0.4162, 0.5196, 0.4187, 0.5268, 0.3805, 0.5358, 0.3772, 0.5234, 0.4148, 0.5122, 0.4162, 0.5196, 0.3772, 0.5234, 0.3739, 0.511, 0.3739, 0.511, 0.3739, 0.4982, 0.4143, 0.5046, 0.4148, 0.5122, 0.3755, 0.4854, 0.4147, 0.497, 0.4143, 0.5046, 0.3739, 0.4982, 0.4263, 0.5399, 0.3903, 0.5594, 0.3838, 0.5482, 0.422, 0.5336, 0.4313, 0.5456, 0.3981, 0.5696, 0.3903, 0.5594, 0.4263, 0.5399, 0.437, 0.5506, 0.4073, 0.5788, 0.3981, 0.5696, 0.4313, 0.5456, 0.4433, 0.5548, 0.4175, 0.5866, 0.4073, 0.5788, 0.437, 0.5506, 0.4501, 0.5582, 0.4287, 0.5931, 0.4175, 0.5866, 0.4433, 0.5548, 0.4573, 0.5606, 0.4406, 0.598, 0.4287, 0.5931, 0.4501, 0.5582, 0.4647, 0.5621, 0.4531, 0.6013, 0.4406, 0.598, 0.4573, 0.5606, 0.4723, 0.5626, 0.4659, 0.603, 0.4531, 0.6013, 0.4647, 0.5621, 0.4799, 0.5621, 0.4787, 0.603, 0.4659, 0.603, 0.4723, 0.5626, 0.4873, 0.5606, 0.4911, 0.5997, 0.4787, 0.603, 0.4799, 0.5621, 0.4945, 0.5582, 0.5035, 0.5964, 0.4911, 0.5997, 0.4873, 0.5606, 0.5013, 0.5548, 0.5159, 0.593, 0.5035, 0.5964, 0.4945, 0.5582, 0.5076, 0.5506, 0.5271, 0.5866, 0.5159, 0.593, 0.5013, 0.5548, 0.5133, 0.5456, 0.5373, 0.5787, 0.5271, 0.5866, 0.5076, 0.5506, 0.5183, 0.5399, 0.5465, 0.5696, 0.5373, 0.5787, 0.5133, 0.5456, 0.5226, 0.5336, 0.5543, 0.5594, 0.5465, 0.5696, 0.5183, 0.5399, 0.5259, 0.5268, 0.5608, 0.5482, 0.5543, 0.5594, 0.5226, 0.5336, 0.5283, 0.5196, 0.5657, 0.5362, 0.5608, 0.5482, 0.5259, 0.5268, 0.5298, 0.5121, 0.569, 0.5238, 0.5657, 0.5362, 0.5283, 0.5196, 0.5303, 0.5046, 0.5707, 0.511, 0.569, 0.5238, 0.5298, 0.5121, 0.5298, 0.497, 0.5707, 0.4981, 0.5707, 0.511, 0.5303, 0.5046, 0.5283, 0.4895, 0.5674, 0.4857, 0.5707, 0.4981, 0.5298, 0.497, 0.5259, 0.4824, 0.564, 0.4732, 0.5674, 0.4857, 0.5283, 0.4895, 0.5225, 0.4755, 0.5607, 0.4608, 0.564, 0.4732, 0.5259, 0.4824, 0.5183, 0.4692, 0.5543, 0.4497, 0.5607, 0.4608, 0.5225, 0.4755, 0.5133, 0.4635, 0.5464, 0.4395, 0.5543, 0.4497, 0.5183, 0.4692, 0.5076, 0.4585, 0.5373, 0.4304, 0.5464, 0.4395, 0.5133, 0.4635, 0.5013, 0.4543, 0.5271, 0.4225, 0.5373, 0.4304, 0.5076, 0.4585, 0.4945, 0.451, 0.5159, 0.4161, 0.5271, 0.4225, 0.5013, 0.4543, 0.4873, 0.4485, 0.504, 0.4112, 0.5159, 0.4161, 0.4945, 0.451, 0.4798, 0.447, 0.4915, 0.4078, 0.504, 0.4112, 0.4873, 0.4485, 0.4723, 0.4465, 0.4787, 0.4062, 0.4915, 0.4078, 0.4798, 0.447, 0.4647, 0.447, 0.4658, 0.4062, 0.4787, 0.4062, 0.4723, 0.4465, 0.4572, 0.4485, 0.4534, 0.4095, 0.4658, 0.4062, 0.4647, 0.447, 0.4501, 0.451, 0.441, 0.4128, 0.4534, 0.4095, 0.4572, 0.4485, 0.4433, 0.4543, 0.4285, 0.4162, 0.441, 0.4128, 0.4501, 0.451, 0.4369, 0.4586, 0.4175, 0.4226, 0.4285, 0.4162, 0.4433, 0.4543, 0.4312, 0.4636, 0.4072, 0.4304, 0.4175, 0.4226, 0.4369, 0.4586, 0.4262, 0.4693, 0.3981, 0.4396, 0.4072, 0.4304, 0.4312, 0.4636, 0.422, 0.4756, 0.3902, 0.4498, 0.3981, 0.4396, 0.4262, 0.4693, 0.4187, 0.4824, 0.3838, 0.461, 0.3902, 0.4498, 0.422, 0.4756, 0.4162, 0.4896, 0.3789, 0.4729, 0.3838, 0.461, 0.4187, 0.4824, 0.4147, 0.497, 0.3755, 0.4854, 0.3789, 0.4729, 0.4162, 0.4896, 0.6945, 0.2229, 0.6945, 0.4053, 0.5971, 0.2495, 0.5715, 0.2085, 0.6535, 0.1572, 0.7743, 0.1573, 0.8563, 0.2086, 0.8306, 0.2496, 0.7331, 0.4053, 0.7332, 0.2229, 0.3739, 0.759, 0.384, 0.759, 0.384, 0.8074, 0.3739, 0.8074, 0.6879, 0.6812, 0.6879, 0.6038, 0.693, 0.6038, 0.693, 0.6812, 0.3537, 0.6069, 0.3594, 0.612, 0.3645, 0.6177, 0.3687, 0.624, 0.3721, 0.6309, 0.373, 0.6337, 0.3377, 0.6337, 0.3377, 0.5983, 0.3405, 0.5993, 0.3474, 0.6027, 0.556, 0.655, 0.5535, 0.6742, 0.5484, 0.6738, 0.5484, 0.6545, 0.9739, 0.185, 0.9785, 0.185, 0.9785, 0.3398, 0.9739, 0.3398, 0.9785, 0.185, 0.9861, 0.185, 0.9861, 0.3398, 0.9785, 0.3398, 0.9936, 0.185, 0.9936, 0.3398, 0.9861, 0.3398, 0.9861, 0.185, 0.5497, 0.7092, 0.5311, 0.7142, 0.5296, 0.7068, 0.5488, 0.7042, 0.5514, 0.714, 0.5325, 0.7185, 0.5311, 0.7142, 0.5497, 0.7092, 0.5329, 0.6798, 0.5514, 0.6844, 0.5497, 0.6892, 0.5311, 0.6842, 0.5488, 0.6941, 0.5296, 0.6916, 0.5311, 0.6842, 0.5497, 0.6892, 0.9371, 0.5983, 0.9446, 0.5983, 0.9446, 0.7531, 0.9371, 0.7531, 0.9522, 0.7531, 0.9522, 0.5983, 0.9568, 0.5983, 0.9569, 0.7531, 0.5918, 0.6038, 0.5918, 0.6812, 0.5867, 0.6812, 0.5867, 0.6038, 0.3377, 0.7897, 0.3377, 0.7891, 0.3377, 0.6337, 0.373, 0.6337, 0.373, 0.7891, 0.5514, 0.714, 0.5536, 0.7185, 0.5325, 0.7185, 0.6069, 0.6812, 0.6069, 0.6038, 0.612, 0.6038, 0.612, 0.6812, 0.7744, 0.8436, 0.774, 0.999, 0.739, 0.9995, 0.739, 0.9989, 0.739, 0.8435, 0.5329, 0.6798, 0.5536, 0.6798, 0.5514, 0.6844, 0.8106, 0.8082, 0.8151, 0.8082, 0.8151, 0.963, 0.8106, 0.963, 0.8455, 0.8082, 0.8501, 0.8082, 0.8501, 0.963, 0.8455, 0.963, 0.8379, 0.8082, 0.8455, 0.8082, 0.8455, 0.963, 0.8379, 0.963, 0.8151, 0.8082, 0.8227, 0.8082, 0.8227, 0.963, 0.8151, 0.963, 0.774, 0.999, 0.7744, 0.8436, 0.8098, 0.8437, 0.8094, 0.9991, 0.774, 0.9996, 0.9216, 0.5969, 0.9216, 0.5975, 0.9214, 0.5974, 0.9212, 0.5973, 0.9211, 0.5971, 0.9209, 0.5969, 0.5336, 0.6314, 0.5384, 0.633, 0.5334, 0.6517, 0.5291, 0.6502, 0.5434, 0.634, 0.5409, 0.6532, 0.5334, 0.6517, 0.5384, 0.633, 0.5434, 0.634, 0.5484, 0.6343, 0.5484, 0.6537, 0.5409, 0.6532, 0.5678, 0.6502, 0.5632, 0.6314, 0.5678, 0.6292, 0.5634, 0.6517, 0.5584, 0.633, 0.5632, 0.6314, 0.5678, 0.6502, 0.9623, 0.5617, 0.9699, 0.5617, 0.9699, 0.7165, 0.9623, 0.7165, 0.9699, 0.5617, 0.9775, 0.5617, 0.9775, 0.7165, 0.9699, 0.7165, 0.9851, 0.5617, 0.9927, 0.5617, 0.9927, 0.7165, 0.9851, 0.7165, 0.9578, 0.5617, 0.9623, 0.5617, 0.9623, 0.7165, 0.9578, 0.7165, 0.9775, 0.5617, 0.9851, 0.5617, 0.9851, 0.7165, 0.9775, 0.7165, 0.9927, 0.5617, 0.9973, 0.5617, 0.9973, 0.7165, 0.9927, 0.7165, 0.3377, 0.5969, 0.3023, 0.5975, 0.3023, 0.5969, 0.3023, 0.4415, 0.3377, 0.4415, 0.5336, 0.6061, 0.5291, 0.6249, 0.5291, 0.6038, 0.5336, 0.6061, 0.5384, 0.6077, 0.5334, 0.6264, 0.5291, 0.6249, 0.5409, 0.6278, 0.5334, 0.6264, 0.5384, 0.6077, 0.5434, 0.6087, 0.5632, 0.6061, 0.5678, 0.6038, 0.5678, 0.6249, 0.5632, 0.6061, 0.5678, 0.6249, 0.5634, 0.6264, 0.5584, 0.6077, 0.5584, 0.6077, 0.5634, 0.6264, 0.556, 0.6278, 0.5535, 0.6087, 0.5484, 0.6283, 0.5484, 0.609, 0.5535, 0.6087, 0.556, 0.6278, 0.5484, 0.6283, 0.5409, 0.6278, 0.5434, 0.6087, 0.5484, 0.609, 0.9927, 0.4062, 0.9973, 0.4062, 0.9973, 0.5609, 0.9927, 0.5609, 0.9851, 0.4062, 0.9927, 0.4062, 0.9927, 0.5609, 0.9851, 0.5609, 0.3023, 0.7897, 0.3023, 0.7891, 0.3023, 0.6337, 0.3377, 0.6337, 0.3377, 0.7891, 0.5678, 0.679, 0.5632, 0.6768, 0.5678, 0.6579, 0.5584, 0.6752, 0.5634, 0.6565, 0.5678, 0.6579, 0.5632, 0.6768, 0.556, 0.655, 0.5634, 0.6565, 0.5584, 0.6752, 0.5535, 0.6742, 0.5336, 0.6768, 0.5291, 0.679, 0.5291, 0.6579, 0.5336, 0.6768, 0.5291, 0.6579, 0.5334, 0.6565, 0.5384, 0.6752, 0.5384, 0.6752, 0.5334, 0.6565, 0.5409, 0.655, 0.5434, 0.6742, 0.5434, 0.6742, 0.5409, 0.655, 0.5484, 0.6545, 0.5484, 0.6738, 0.1621, 0.6286, 0.1492, 0.6286, 0.1492, 0.5512, 0.1621, 0.5512, 0.1492, 0.6286, 0.1363, 0.6286, 0.1363, 0.5512, 0.1492, 0.5512, 0.1235, 0.4545, 0.1364, 0.4545, 0.1363, 0.5512, 0.1234, 0.5512, 0.1364, 0.4545, 0.1493, 0.4545, 0.1492, 0.5512, 0.1363, 0.5512, 0.1621, 0.2229, 0.1492, 0.2229, 0.1492, 0.1455, 0.1621, 0.1455, 0.1364, 0.4545, 0.1235, 0.4545, 0.1235, 0.4062, 0.1364, 0.4062, 0.1493, 0.4545, 0.1492, 0.4062, 0.1621, 0.4062, 0.1622, 0.4545, 0.1492, 0.6286, 0.1621, 0.6286, 0.162, 0.8111, 0.1491, 0.8111, 0.1363, 0.6286, 0.1362, 0.8111, 0.1234, 0.8111, 0.1234, 0.6286, 0.1492, 0.2229, 0.1363, 0.2229, 0.1363, 0.1455, 0.1492, 0.1455, 0.1234, 0.04877, 0.1363, 0.04877, 0.1363, 0.1455, 0.1234, 0.1455, 0.1363, 0.04877, 0.1492, 0.04877, 0.1492, 0.1455, 0.1363, 0.1455, 0.4477, 0.2229, 0.4348, 0.2229, 0.4348, 0.1455, 0.4477, 0.1455, 0.4348, 0.2229, 0.4219, 0.2229, 0.4219, 0.1455, 0.4348, 0.1455, 0.409, 0.04877, 0.4219, 0.04877, 0.4219, 0.1455, 0.409, 0.1455, 0.4219, 0.04877, 0.4348, 0.04877, 0.4348, 0.1455, 0.4219, 0.1455, 0.6946, 0.04877, 0.7075, 0.04877, 0.7075, 0.1455, 0.6946, 0.1455, 0.7075, 0.04877, 0.7204, 0.04877, 0.7204, 0.1455, 0.7075, 0.1455, 0.6946, 0.1455, 0.7075, 0.1455, 0.7074, 0.2229, 0.6945, 0.2229, 0.7075, 0.1455, 0.7204, 0.1455, 0.7203, 0.2229, 0.7074, 0.2229, 0.1492, 0.04877, 0.1493, 0.0004068, 0.1621, 0.0004068, 0.1621, 0.04877, 0.1363, 0.04877, 0.1234, 0.04877, 0.1235, 0.0004069, 0.1364, 0.0004069, 0.1363, 0.2229, 0.1364, 0.4053, 0.1235, 0.4053, 0.1234, 0.2229, 0.1492, 0.2229, 0.1621, 0.2229, 0.1621, 0.4053, 0.1493, 0.4053, 0.4348, 0.04877, 0.4348, 0.0004068, 0.4477, 0.0004068, 0.4477, 0.04877, 0.4219, 0.04877, 0.409, 0.04877, 0.4091, 0.0004068, 0.422, 0.0004068, 0.4348, 0.2229, 0.4477, 0.2229, 0.4477, 0.4053, 0.4348, 0.4053, 0.4219, 0.2229, 0.422, 0.4053, 0.4091, 0.4053, 0.409, 0.2229, 0.7202, 0.4053, 0.7203, 0.2229, 0.7332, 0.2229, 0.7331, 0.4053, 0.7073, 0.4053, 0.7074, 0.2229, 0.7203, 0.2229, 0.7202, 0.4053, 0.7204, 0.04877, 0.7203, 0.000414, 0.7332, 0.0004177, 0.7333, 0.04878, 0.7075, 0.04877, 0.6946, 0.04877, 0.6946, 0.0004068, 0.7075, 0.0004104])
me_4588_h.use_remesh_preserve_volume = False
me_4588_h.use_remesh_preserve_attributes = False
me_4588_h.use_mirror_vertex_groups = False
me_4588_h.update()
me_4588_l = bpy.data.meshes.new('4588_L')
me_4588_l.from_pydata([(0.16, -4.768e-07, 0.8), (0.1478, 0.06123, 0.8), (0.2257, -0.08, 0.16), (0.08, 0.08, 0.8), (0.1131, 0.1131, 0.8), (0.08, 0.2241, 0.8), (0.06123, 0.1478, 0.8), (0.0, 0.16, 0.8), (-0.06123, 0.1478, 0.8), (-0.08, 0.08, 0.8), (-0.1131, 0.1131, 0.8), (-0.1478, 0.06123, 0.8), (-0.16, -4.768e-07, 0.8), (-0.1478, -0.06123, 0.8), (-0.08, -0.08, 0.8), (-0.1131, -0.1131, 0.8), (-0.2258, -0.08, 0.16), (-0.06123, -0.1478, 0.8), (0.0, -0.24, 0.8), (0.0, -0.16, 0.8), (0.06123, -0.1478, 0.8), (0.08, -0.08, 0.8), (0.1131, -0.1131, 0.8), (0.1478, -0.06123, 0.8), (0.8, 0.08, -5.96e-08), (0.8, 0.08, 0.32), (0.4, 0.08, -5.96e-08), (0.4, -0.08, -5.96e-08), (0.4, -0.08, 0.96), (0.8, -0.08, 0.32), (0.8, -0.08, -5.96e-08), (-0.08, 0.8, -5.96e-08), (-0.08, 0.8, 0.32), (-0.08, 0.4, 0.96), (-0.08, 0.4, -5.96e-08), (0.08, 0.4, -5.96e-08), (0.08, 0.8, 0.32), (0.08, 0.8, -5.96e-08), (-0.8, -0.08, -5.96e-08), (-0.8, -0.08, 0.32), (-0.4, -0.08, 0.96), (-0.4, -0.08, -5.96e-08), (-0.4, 0.08, -5.96e-08), (-0.8, 0.08, 0.32), (-0.8, 0.08, -5.96e-08), (0.08, -0.8, -5.96e-08), (0.08, -0.8, 0.32), (0.08, -0.4, -5.96e-08), (-0.08, -0.4, -5.96e-08), (-0.08, -0.4, 0.96), (-0.08, -0.8, 0.32), (-0.08, -0.8, -5.96e-08), (-0.08, -0.4, 0.2), (-0.4, -0.08, 0.2), (-0.08, 0.4, 0.2), (0.4, -0.08, 0.2), (0.07958, -0.4001, 0.2), (0.07958, -0.4001, 0.96), (0.2266, -0.3392, 0.2), (0.2266, -0.3392, 0.96), (0.3392, -0.2266, 0.2), (0.3392, -0.2266, 0.96), (-0.2266, -0.3392, 0.2), (-0.2266, -0.3392, 0.96), (0.4001, 0.07958, 0.2), (0.4001, 0.07958, 0.96), (0.3392, 0.2266, 0.2), (0.3392, 0.2266, 0.96), (0.24, -4.768e-07, 1.12), (0.1586, 0.02088, 1.12), (0.16, -4.768e-07, 1.12), (0.1545, 0.04141, 1.12), (0.2217, 0.09185, 1.12), (0.1478, 0.06123, 1.12), (0.1386, 0.08, 1.12), (0.1269, 0.09741, 1.12), (0.1697, 0.1697, 1.12), (0.1131, 0.1131, 1.12), (0.09741, 0.1269, 1.12), (0.08, 0.1386, 1.12), (0.09185, 0.2217, 1.12), (0.06123, 0.1478, 1.12), (0.04141, 0.1545, 1.12), (0.02088, 0.1586, 1.12), (0.0, 0.24, 1.12), (0.0, 0.16, 1.12), (-0.02088, 0.1586, 1.12), (-0.04141, 0.1545, 1.12), (-0.09185, 0.2217, 1.12), (-0.06123, 0.1478, 1.12), (-0.08, 0.1386, 1.12), (-0.09741, 0.1269, 1.12), (-0.1697, 0.1697, 1.12), (-0.1131, 0.1131, 1.12), (-0.1269, 0.09741, 1.12), (-0.1386, 0.08, 1.12), (-0.1478, 0.06123, 1.12), (-0.1545, 0.04141, 1.12), (-0.1586, 0.02088, 1.12), (-0.24, -4.768e-07, 1.12), (-0.16, -4.768e-07, 1.12), (-0.1586, -0.02088, 1.12), (-0.1545, -0.04141, 1.12), (-0.1478, -0.06123, 1.12), (-0.1386, -0.08, 1.12), (-0.1269, -0.09741, 1.12), (-0.1697, -0.1697, 1.12), (-0.1131, -0.1131, 1.12), (-0.09741, -0.1269, 1.12), (-0.08, -0.1386, 1.12), (-0.06123, -0.1478, 1.12), (-0.04141, -0.1545, 1.12), (-0.02088, -0.1586, 1.12), (0.0, -0.24, 1.12), (0.0, -0.16, 1.12), (0.02088, -0.1586, 1.12), (0.04141, -0.1545, 1.12), (0.06123, -0.1478, 1.12), (0.08, -0.1386, 1.12), (0.09741, -0.1269, 1.12), (0.1697, -0.1697, 1.12), (0.1131, -0.1131, 1.12), (0.1269, -0.09741, 1.12), (0.1386, -0.08, 1.12), (0.2217, -0.09185, 1.12), (0.1478, -0.06123, 1.12), (0.1545, -0.04141, 1.12), (0.1586, -0.02088, 1.12), (0.0, -0.24, 0.96), (0.09185, -0.2217, 1.12), (0.09185, -0.2217, 0.96), (0.1697, -0.1697, 0.96), (0.24, -4.768e-07, 0.96), (-0.24, -4.768e-07, 0.96), (-0.2217, -0.09185, 1.12), (-0.2217, -0.09185, 0.96), (-0.1697, -0.1697, 0.96), (-0.09185, -0.2217, 1.12), (-0.09185, -0.2217, 0.96), (0.0, 0.24, 0.96), (-0.1697, 0.1697, 0.96), (-0.2217, 0.09185, 1.12), (-0.2217, 0.09185, 0.96), (0.1697, 0.1697, 0.96), (-0.3392, -0.2267, 0.96), (-0.2267, 0.3392, 0.96), (-0.3392, 0.2266, 0.96), (-0.4001, 0.07957, 0.96), (0.2266, 0.3392, 0.96), (0.07957, 0.4001, 0.96), (0.2217, 0.09185, 0.96), (0.09185, 0.2217, 0.96), (-0.09185, 0.2217, 0.96), (0.2217, -0.09185, 0.96), (0.02088, -0.1586, 0.8), (0.04141, -0.1545, 0.8), (0.08, -0.1386, 0.8), (0.09741, -0.1269, 0.8), (0.1269, -0.09741, 0.8), (0.1545, -0.04141, 0.8), (0.1586, -0.02088, 0.8), (-0.1586, -0.02088, 0.8), (-0.1545, -0.04141, 0.8), (-0.1386, -0.08, 0.8), (-0.1269, -0.09741, 0.8), (-0.09741, -0.1269, 0.8), (-0.08, -0.1386, 0.8), (-0.04141, -0.1545, 0.8), (-0.02088, -0.1586, 0.8), (-0.02088, 0.1586, 0.8), (-0.04141, 0.1545, 0.8), (-0.09741, 0.1269, 0.8), (-0.1269, 0.09741, 0.8), (-0.1386, 0.08, 0.8), (-0.1545, 0.04141, 0.8), (-0.1586, 0.02088, 0.8), (0.1586, 0.02088, 0.8), (0.1545, 0.04141, 0.8), (0.1269, 0.09741, 0.8), (0.09741, 0.1269, 0.8), (0.04141, 0.1545, 0.8), (0.02088, 0.1586, 0.8), (-0.24, -4.768e-07, 0.16), (-0.08, 0.08, 0.16), (0.0, 0.24, 0.16), (0.24, -4.768e-07, 0.16), (0.08, 0.08, 0.16), (-0.08, -0.08, 0.16), (0.0, -0.24, 0.16), (0.08, -0.08, 0.16), (-0.09184, 0.2217, 0.16), (0.2217, 0.09184, 0.16), (0.09184, 0.2217, 0.16), (0.2217, -0.09184, 0.16), (-0.2079, -0.12, 0.16), (-0.1697, -0.1697, 0.16), (0.12, -0.2079, 0.16), (0.1461, -0.1904, 0.16), (0.1697, -0.1697, 0.16), (0.12, 0.2078, 0.16), (0.1461, 0.1904, 0.16), (0.1904, 0.1461, 0.16), (-0.2078, 0.12, 0.16), (-0.1904, 0.1461, 0.16), (-0.3392, -0.2267, 0.2), (-0.2267, 0.3392, 0.2), (-0.3392, 0.2266, 0.2), (-0.4001, 0.07957, 0.2), (0.2266, 0.3392, 0.2), (0.07957, 0.4001, 0.2), (0.08282, -0.3091, 0.2), (0.1948, -0.2539, 0.2), (0.2771, -0.16, 0.2), (0.3172, -0.04176, 0.2), (-0.3091, -0.08282, 0.2), (-0.2539, -0.1948, 0.2), (-0.16, -0.2771, 0.2), (-0.04176, -0.3172, 0.2), (-0.08282, 0.3091, 0.2), (-0.1948, 0.2539, 0.2), (-0.2771, 0.16, 0.2), (-0.3172, 0.04176, 0.2), (0.3091, 0.08282, 0.2), (0.2539, 0.1948, 0.2), (0.16, 0.2771, 0.2), (0.04176, 0.3172, 0.2), (0.3172, -0.04176, 0.0), (0.2379, -0.03132, 0.0), (0.24, -4.768e-07, 0.0), (0.2318, -0.06211, 0.0), (0.2217, -0.09185, 0.0), (0.2771, -0.16, 0.0), (0.2078, -0.12, 0.0), (0.1904, -0.1461, 0.0), (0.1697, -0.1697, 0.0), (0.1948, -0.2539, 0.0), (0.1461, -0.1904, 0.0), (0.12, -0.2078, 0.0), (0.09185, -0.2217, 0.0), (0.08282, -0.3091, 0.0), (0.06211, -0.2318, 0.0), (0.03132, -0.2379, 0.0), (0.0, -0.24, 0.0), (-0.04176, -0.3172, 0.0), (-0.03132, -0.2379, 0.0), (-0.06211, -0.2318, 0.0), (-0.09185, -0.2217, 0.0), (-0.16, -0.2771, 0.0), (-0.12, -0.2078, 0.0), (-0.1461, -0.1904, 0.0), (-0.1697, -0.1697, 0.0), (-0.2539, -0.1948, 0.0), (-0.1904, -0.1461, 0.0), (-0.2078, -0.12, 0.0), (-0.2217, -0.09185, 0.0), (-0.3091, -0.08282, 0.0), (-0.2318, -0.06211, 0.0), (-0.2379, -0.03132, 0.0), (-0.24, -4.768e-07, 0.0), (-0.3172, 0.04176, 0.0), (-0.2379, 0.03132, 0.0), (-0.2318, 0.06211, 0.0), (-0.2217, 0.09185, 0.0), (-0.2771, 0.16, 0.0), (-0.2078, 0.12, 0.0), (-0.1904, 0.1461, 0.0), (-0.1697, 0.1697, 0.0), (-0.1948, 0.2539, 0.0), (-0.1461, 0.1904, 0.0), (-0.12, 0.2078, 0.0), (-0.09185, 0.2217, 0.0), (-0.08282, 0.3091, 0.0), (-0.06211, 0.2318, 0.0), (-0.03132, 0.2379, 0.0), (0.0, 0.24, 0.0), (0.04176, 0.3172, 0.0), (0.03132, 0.2379, 0.0), (0.06211, 0.2318, 0.0), (0.09185, 0.2217, 0.0), (0.16, 0.2771, 0.0), (0.12, 0.2078, 0.0), (0.1461, 0.1904, 0.0), (0.1697, 0.1697, 0.0), (0.2539, 0.1948, 0.0), (0.1904, 0.1461, 0.0), (0.2078, 0.12, 0.0), (0.2217, 0.09185, 0.0), (0.3091, 0.08282, 0.0), (0.2318, 0.06211, 0.0), (0.2379, 0.03132, 0.0), (0.03132, 0.2379, 0.16), (0.06211, 0.2318, 0.16), (0.1697, 0.1697, 0.16), (0.2078, 0.12, 0.16), (0.2318, 0.06211, 0.16), (0.2379, 0.03132, 0.16), (-0.2379, 0.03132, 0.16), (-0.2318, 0.06211, 0.16), (-0.2217, 0.09185, 0.16), (-0.1697, 0.1697, 0.16), (-0.1461, 0.1904, 0.16), (-0.12, 0.2078, 0.16), (-0.06211, 0.2318, 0.16), (-0.03132, 0.2379, 0.16), (-0.03132, -0.2379, 0.16), (-0.06211, -0.2318, 0.16), (-0.09185, -0.2217, 0.16), (-0.12, -0.2078, 0.16), (-0.1461, -0.1904, 0.16), (-0.1904, -0.1461, 0.16), (-0.2217, -0.09185, 0.16), (-0.2318, -0.06211, 0.16), (-0.2379, -0.03132, 0.16), (0.2379, -0.03132, 0.16), (0.2318, -0.06211, 0.16), (0.2078, -0.12, 0.16), (0.1904, -0.1461, 0.16), (0.09185, -0.2217, 0.16), (0.06211, -0.2318, 0.16), (0.03132, -0.2379, 0.16), (-0.2258, 0.08, 0.16), (-0.08, 0.2257, 0.16), (-0.03132, 0.2379, 0.8), (-0.06211, 0.2318, 0.8), (-0.08, 0.2257, 0.8), (0.0, 0.24, 0.8), (0.03132, 0.2379, 0.8), (0.08, 0.2257, 0.16), (0.06211, 0.2318, 0.8), (-0.08, 0.1386, 0.8), (0.08, 0.1386, 0.8), (0.1386, 0.08, 0.8), (0.2257, 0.08, 0.16), (0.2318, -0.06211, 0.8), (0.2379, -0.03132, 0.8), (0.2257, -0.08, 0.8), (0.2379, 0.03132, 0.8), (0.2318, 0.06211, 0.8), (0.24, -4.768e-07, 0.8), (0.2257, 0.08, 0.8), (0.1386, -0.08, 0.8), (-0.08, -0.2258, 0.16), (0.08, -0.2258, 0.16), (-0.2318, 0.06211, 0.8), (-0.2379, 0.03132, 0.8), (-0.2379, -0.03132, 0.8), (-0.2318, -0.06211, 0.8), (-0.24, -4.768e-07, 0.8), (-0.2258, 0.08, 0.8), (-0.2258, -0.08, 0.8), (0.06211, -0.2318, 0.8), (-0.08, -0.2258, 0.8), (-0.03132, -0.2379, 0.8), (-0.06211, -0.2318, 0.8), (0.08, -0.2258, 0.8), (0.03132, -0.2379, 0.8)], [], [(181, 7, 325, 326), (325, 7, 169, 322), (89, 90, 329, 8), (187, 16, 349, 163, 14), (15, 165, 166, 14, 163, 164), (16, 311, 346, 349), (312, 182, 347, 345), (340, 23, 335), (21, 189, 342, 354, 156), (189, 21, 340, 335, 2), (33, 32, 31, 34, 54), (36, 149, 209, 35, 37), (38, 41, 53, 40, 39), (42, 44, 43, 147, 207), (57, 46, 45, 47, 56), (50, 49, 52, 48, 51), (30, 24, 25, 29), (63, 144, 204, 62), (40, 53, 204, 144), (62, 52, 49, 63), (86, 169, 7, 85), (1, 73, 74, 331), (107, 15, 164, 105), (95, 173, 172, 94), (176, 0, 70, 69), (110, 17, 166, 109), (97, 174, 11, 96), (165, 15, 107, 108), (79, 330, 179, 78), (105, 164, 163, 104), (177, 176, 69, 71), (111, 167, 17, 110), (118, 156, 20, 117), (100, 12, 175, 98), (103, 13, 162, 102), (329, 90, 91, 171), (94, 172, 10, 93), (122, 123, 340, 158), (159, 23, 125, 126), (20, 155, 116, 117), (1, 177, 71, 73), (98, 175, 174, 97), (121, 22, 157, 119), (161, 12, 100, 101), (158, 22, 121, 122), (160, 159, 126, 127), (295, 185, 338, 336), (78, 179, 4, 77), (102, 162, 161, 101), (180, 6, 81, 82), (8, 170, 87, 89), (77, 4, 178, 75), (170, 169, 86, 87), (83, 181, 180, 82), (7, 181, 83, 85), (123, 125, 23, 340), (10, 171, 91, 93), (114, 19, 168, 112), (157, 156, 118, 119), (163, 13, 103, 104), (112, 168, 167, 111), (11, 173, 95, 96), (155, 154, 115, 116), (0, 160, 127, 70), (166, 165, 108, 109), (9, 329, 171, 10, 172, 173), (337, 336, 176, 177), (3, 331, 178, 4, 179, 330), (290, 291, 328, 326), (182, 296, 344, 347), (311, 312, 345, 346), (185, 313, 334, 338), (176, 336, 338, 0), (288, 294, 332, 191, 286), (310, 16, 187, 341, 306, 307, 308, 195, 309, 194), (189, 2, 193, 315, 316, 198, 197, 196, 317, 342), (217, 216, 247, 243), (216, 217, 52, 62), (251, 247, 216, 215), (247, 248, 246, 245, 244, 243), (251, 252, 250, 249, 248, 247), (215, 216, 62, 204), (276, 290, 184, 274), (277, 291, 290, 276), (277, 278, 192, 327, 291), (280, 199, 192, 278), (281, 200, 199, 280), (282, 292, 200, 281), (284, 201, 292, 282), (285, 293, 201, 284), (286, 191, 293, 285), (191, 332, 186, 327, 192, 199, 200, 292, 201, 293), (289, 295, 294, 288), (228, 185, 295, 289), (260, 296, 182, 258), (261, 297, 296, 260), (261, 262, 298, 320, 297), (264, 202, 298, 262), (265, 203, 202, 264), (266, 299, 203, 265), (268, 300, 299, 266), (269, 301, 300, 268), (270, 190, 301, 269), (190, 270, 272, 302, 321), (273, 303, 302, 272), (274, 184, 303, 273), (244, 304, 188, 242), (245, 305, 304, 244), (245, 246, 306, 341, 305), (248, 307, 306, 246), (249, 308, 307, 248), (250, 195, 308, 249), (252, 309, 195, 250), (253, 194, 309, 252), (254, 310, 194, 253), (310, 254, 256, 311, 16), (257, 312, 311, 256), (258, 182, 312, 257), (227, 313, 185, 228), (229, 314, 313, 227), (2, 314, 229, 230, 193), (232, 315, 193, 230), (233, 316, 315, 232), (234, 198, 316, 233), (236, 197, 198, 234), (237, 196, 197, 236), (238, 317, 196, 237), (342, 317, 238, 240, 318), (241, 319, 318, 240), (242, 188, 319, 241), (48, 47, 45, 51), (46, 50, 51, 45), (27, 26, 24, 30), (35, 34, 31, 37), (32, 36, 37, 31), (42, 41, 38, 44), (39, 43, 44, 38), (49, 50, 46, 57), (29, 28, 55, 27, 30), (24, 26, 64, 65, 25), (115, 154, 19, 114), (203, 299, 300, 301, 190, 321, 183, 320, 298, 202), (344, 175, 12, 347), (321, 302, 323, 324), (302, 303, 322, 323), (184, 325, 322, 303), (170, 323, 322, 169), (8, 324, 323, 170), (5, 6, 180, 328), (181, 326, 328, 180), (184, 290, 326, 325), (328, 291, 327, 5), (330, 79, 81, 6), (329, 9, 183, 321, 324), (8, 329, 324), (75, 178, 331, 74), (186, 3, 330, 5, 327), (5, 330, 6), (332, 294, 337, 339), (314, 2, 335, 333), (313, 314, 333, 334), (294, 295, 336, 337), (3, 186, 332, 339, 331), (21, 156, 157, 22, 158, 340), (23, 159, 333, 335), (160, 334, 333, 159), (160, 0, 338, 334), (339, 1, 331), (337, 177, 1, 339), (318, 319, 355, 350), (319, 188, 18, 355), (304, 305, 353, 352), (342, 318, 350, 354), (188, 304, 352, 18), (305, 341, 351, 353), (14, 166, 351, 341, 187), (17, 351, 166), (17, 167, 353, 351), (352, 353, 167, 168), (20, 156, 354), (20, 354, 350, 155), (155, 350, 355, 154), (18, 19, 154, 355), (18, 352, 168, 19), (297, 320, 348, 343), (296, 297, 343, 344), (173, 348, 320, 183, 9), (173, 11, 348), (174, 343, 348, 11), (344, 343, 174, 175), (13, 163, 349), (13, 349, 346, 162), (162, 346, 345, 161), (161, 345, 347, 12), (57, 56, 58, 59), (60, 61, 59, 58), (61, 60, 55, 28), (28, 29, 25, 65), (33, 149, 36, 32), (40, 147, 43, 39), (148, 208, 209, 149), (67, 66, 208, 148), (67, 65, 64, 66), (147, 146, 206, 207), (146, 145, 205, 206), (33, 54, 205, 145), (93, 92, 141, 96, 95, 94), (89, 88, 92, 93, 91, 90), (85, 84, 88, 89, 87, 86), (81, 80, 84, 85, 83, 82), (80, 81, 79, 78, 77, 76), (73, 72, 76, 77, 75, 74), (72, 73, 71, 69, 70, 68), (125, 124, 68, 70, 127, 126), (124, 125, 123, 122, 121, 120), (120, 121, 119, 118, 117, 129), (114, 113, 129, 117, 116, 115), (113, 114, 112, 111, 110, 137), (107, 106, 137, 110, 109, 108), (106, 107, 105, 104, 103, 134), (100, 99, 134, 103, 102, 101), (99, 100, 98, 97, 96, 141), (129, 113, 128, 130), (130, 131, 120, 129), (131, 153, 124, 120), (68, 124, 153, 132), (132, 150, 72, 68), (76, 72, 150, 143), (143, 151, 80, 76), (151, 139, 84, 80), (88, 84, 139, 152), (152, 140, 92, 88), (141, 92, 140, 142), (142, 133, 99, 141), (134, 99, 133, 135), (135, 136, 106, 134), (137, 106, 136, 138), (138, 128, 113, 137), (147, 40, 135, 133), (144, 136, 135, 40), (144, 63, 138, 136), (49, 128, 138, 63), (133, 142, 146, 147), (142, 140, 145, 146), (140, 152, 33, 145), (152, 139, 149, 33), (139, 151, 148, 149), (151, 143, 67, 148), (143, 150, 65, 67), (150, 132, 28, 65), (132, 153, 61, 28), (153, 131, 59, 61), (131, 130, 57, 59), (130, 128, 49, 57), (56, 47, 48, 52), (210, 56, 52, 217), (240, 239, 243, 244, 242, 241), (210, 217, 243, 239), (239, 240, 238, 237, 236, 235), (211, 58, 56, 210), (210, 239, 235, 211), (235, 236, 234, 233, 232, 231), (212, 60, 58, 211), (211, 235, 231, 212), (213, 55, 60, 212), (227, 226, 231, 232, 230, 229), (213, 212, 231, 226), (213, 226, 287, 222), (226, 227, 228, 289, 288, 287), (222, 64, 55, 213), (55, 64, 26, 27), (223, 66, 64, 222), (287, 288, 286, 285, 284, 283), (223, 222, 287, 283), (208, 66, 223, 224), (280, 279, 283, 284, 282, 281), (223, 283, 279, 224), (279, 280, 278, 277, 276, 275), (224, 225, 209, 208), (225, 224, 279, 275), (218, 225, 275, 271), (272, 271, 275, 276, 274, 273), (218, 54, 209, 225), (209, 54, 34, 35), (219, 205, 54, 218), (268, 267, 271, 272, 270, 269), (218, 271, 267, 219), (220, 206, 205, 219), (267, 268, 266, 265, 264, 263), (220, 219, 267, 263), (221, 207, 206, 220), (260, 259, 263, 264, 262, 261), (220, 263, 259, 221), (259, 260, 258, 257, 256, 255), (221, 259, 255, 214), (214, 53, 207, 221), (207, 53, 41, 42), (252, 251, 255, 256, 254, 253), (53, 214, 215, 204), (215, 214, 255, 251)])
me_4588_l.polygons.foreach_set('use_smooth', [True] * 300)
_k = set([(0, 160), (0, 176), (1, 177), (1, 331), (2, 189), (2, 193), (2, 335), (3, 186), (3, 330), (3, 331), (4, 178), (4, 179), (5, 327), (5, 328), (5, 330), (6, 180), (6, 330), (7, 169), (7, 181), (8, 170), (8, 329), (9, 173), (9, 183), (9, 329), (10, 171), (10, 172), (11, 173), (11, 174), (12, 161), (12, 175), (13, 162), (13, 163), (14, 163), (14, 166), (14, 187), (15, 164), (15, 165), (16, 187), (16, 310), (16, 349), (17, 166), (17, 167), (18, 352), (18, 355), (19, 154), (19, 168), (20, 155), (20, 156), (21, 156), (21, 189), (21, 340), (22, 157), (22, 158), (23, 159), (23, 340), (24, 25), (24, 26), (24, 30), (25, 29), (25, 65), (26, 27), (26, 64), (27, 30), (27, 55), (28, 29), (28, 55), (28, 61), (28, 65), (29, 30), (31, 32), (31, 34), (31, 37), (32, 33), (32, 36), (33, 54), (33, 145), (33, 149), (34, 35), (34, 54), (35, 37), (35, 209), (36, 37), (36, 149), (38, 39), (38, 41), (38, 44), (39, 40), (39, 43), (40, 53), (40, 144), (40, 147), (41, 42), (41, 53), (42, 44), (42, 207), (43, 44), (43, 147), (45, 46), (45, 47), (45, 51), (46, 50), (46, 57), (47, 48), (47, 56), (48, 51), (48, 52), (49, 50), (49, 52), (49, 57), (49, 63), (50, 51), (52, 56), (52, 62), (53, 204), (53, 207), (54, 205), (54, 209), (55, 60), (55, 64), (56, 57), (56, 58), (57, 59), (58, 60), (59, 61), (62, 204), (63, 144), (64, 65), (64, 66), (65, 67), (66, 208), (67, 148), (68, 72), (68, 124), (69, 70), (69, 71), (70, 127), (71, 73), (72, 76), (73, 74), (74, 75), (75, 77), (76, 80), (77, 78), (78, 79), (79, 81), (80, 84), (81, 82), (82, 83), (83, 85), (84, 88), (85, 86), (86, 87), (87, 89), (88, 92), (89, 90), (90, 91), (91, 93), (92, 141), (93, 94), (94, 95), (95, 96), (96, 97), (97, 98), (98, 100), (99, 134), (99, 141), (100, 101), (101, 102), (102, 103), (103, 104), (104, 105), (105, 107), (106, 134), (106, 137), (107, 108), (108, 109), (109, 110), (110, 111), (111, 112), (112, 114), (113, 129), (113, 137), (114, 115), (115, 116), (116, 117), (117, 118), (118, 119), (119, 121), (120, 124), (120, 129), (121, 122), (122, 123), (123, 125), (125, 126), (126, 127), (128, 130), (128, 138), (130, 131), (131, 153), (132, 150), (132, 153), (133, 135), (133, 142), (135, 136), (136, 138), (139, 151), (139, 152), (140, 142), (140, 152), (143, 150), (143, 151), (145, 146), (146, 147), (147, 207), (148, 149), (149, 209), (154, 155), (156, 157), (156, 354), (158, 340), (159, 160), (161, 162), (163, 164), (163, 349), (165, 166), (166, 351), (167, 168), (169, 170), (171, 329), (172, 173), (173, 348), (174, 175), (176, 177), (178, 331), (179, 330), (180, 181), (183, 320), (183, 321), (186, 327), (186, 332), (187, 341), (189, 342), (190, 301), (190, 321), (191, 293), (191, 332), (192, 199), (192, 327), (193, 315), (194, 309), (194, 310), (195, 308), (195, 309), (196, 197), (196, 317), (197, 198), (198, 316), (199, 200), (200, 292), (201, 292), (201, 293), (202, 203), (202, 298), (203, 299), (205, 206), (206, 207), (208, 209), (210, 211), (210, 217), (211, 212), (212, 213), (213, 222), (214, 215), (214, 221), (215, 216), (216, 217), (218, 219), (218, 225), (219, 220), (220, 221), (222, 223), (223, 224), (224, 225), (226, 231), (226, 287), (227, 228), (227, 229), (228, 289), (229, 230), (230, 232), (231, 235), (232, 233), (233, 234), (234, 236), (235, 239), (236, 237), (237, 238), (238, 240), (239, 243), (240, 241), (241, 242), (242, 244), (243, 247), (244, 245), (245, 246), (246, 248), (247, 251), (248, 249), (249, 250), (250, 252), (251, 255), (252, 253), (253, 254), (254, 256), (255, 259), (256, 257), (257, 258), (258, 260), (259, 263), (260, 261), (261, 262), (262, 264), (263, 267), (264, 265), (265, 266), (266, 268), (267, 271), (268, 269), (269, 270), (270, 272), (271, 275), (272, 273), (273, 274), (274, 276), (275, 279), (276, 277), (277, 278), (278, 280), (279, 283), (280, 281), (281, 282), (282, 284), (283, 287), (284, 285), (285, 286), (286, 288), (288, 289), (298, 320), (299, 300), (300, 301), (306, 307), (306, 341), (307, 308), (315, 316), (317, 342), (320, 348), (321, 324), (322, 323), (322, 325), (323, 324), (324, 329), (325, 326), (326, 328), (331, 339), (332, 339), (333, 334), (333, 335), (334, 338), (335, 340), (336, 337), (336, 338), (337, 339), (341, 351), (342, 354), (343, 344), (343, 348), (344, 347), (345, 346), (345, 347), (346, 349), (350, 354), (350, 355), (351, 353), (352, 353)])
me_4588_l.attributes.new('sharp_edge', 'BOOLEAN', 'EDGE').data.foreach_set('value', [ (min(e.vertices), max(e.vertices)) in _k for e in me_4588_l.edges])
me_4588_l.use_remesh_preserve_volume = False
me_4588_l.use_remesh_preserve_attributes = False
me_4588_l.use_mirror_vertex_groups = False
me_4588_l.update()

# ---- objects
ob_4588_h = bpy.data.objects.new('4588_H', me_4588_h)
ob_4588_l = bpy.data.objects.new('4588_L', me_4588_l)

# ---- transforms, parenting, visibility, modifiers, constraints
ob_4588_h.location = (-1.0, 0.0, 0.0)
ob_4588_h.lineart.crease_threshold = 0.0
_m = ob_4588_h.modifiers.new('Bevel', 'BEVEL')
_m.width = 0.005
_m.width_pct = 0.005
_m.segments = 3
_m.limit_method = 'WEIGHT'
_m.spread = 0.0
_m = ob_4588_h.modifiers.new('Edge Split', 'EDGE_SPLIT')
ob_4588_l.location = (1.0, 0.0, 0.0)
ob_4588_l.lineart.crease_threshold = 0.0
_m = ob_4588_l.modifiers.new('Bevel', 'BEVEL')
_m.width = 0.005
_m.width_pct = 0.005
_m.segments = 3
_m.limit_method = 'WEIGHT'
_m.spread = 0.0
_m = ob_4588_l.modifiers.new('Edge Split', 'EDGE_SPLIT')

# ---- collection membership
col_collection_1.objects.link(ob_4588_h)
col_collection_1.objects.link(ob_4588_l)

# ---- scene / render settings (as saved in the file)
scene.frame_start = 1; scene.frame_end = 250; scene.frame_set(1)
scene.render.engine = 'CYCLES'
scene.render.resolution_x = 720
scene.render.resolution_y = 486
scene.render.resolution_percentage = 200
scene.render.pixel_aspect_x = 10.0
scene.render.pixel_aspect_y = 10.0
scene.render.fps = 30
scene.render.fps_base = 1.001
scene.render.dither_intensity = 0.0
scene.cycles.use_denoising = False
scene.cycles.samples = 2000
scene.cycles.sampling_pattern = 'TABULATED_SOBOL'
scene.cycles.light_sampling_threshold = 0.0
scene.cycles.use_adaptive_sampling = False
scene.cycles.use_light_tree = False
scene.cycles.blur_glossy = 0.0
scene.cycles.max_bounces = 128
scene.cycles.diffuse_bounces = 128
scene.cycles.glossy_bounces = 128
scene.cycles.transmission_bounces = 128
scene.cycles.volume_bounces = 128
scene.cycles.transparent_max_bounces = 128
scene.cycles.sample_clamp_indirect = 0.0
scene.view_settings.view_transform = 'Standard'
bpy.context.view_layer.update()

# ---- added for rendering (the .blend has no active camera and no usable light): camera, sun
cam_auto = bpy.data.cameras.new('AutoCamera')
cam_auto.lens = 50.0
cam_auto.sensor_width = 36.0
cam_auto.clip_end = 1000.0
ob_auto_camera = bpy.data.objects.new('AutoCamera', cam_auto)
scene.collection.objects.link(ob_auto_camera)
ob_auto_camera.location = (3.7894, -4.54728, 3.59152)
ob_auto_camera.rotation_euler = (1.09748, -7.21219e-08, 0.694738)
scene.camera = ob_auto_camera
light_auto_sun = bpy.data.lights.new('AutoSun', 'SUN')
light_auto_sun.energy = 3.0
light_auto_sun.angle = 0.0523599
ob_auto_sun = bpy.data.objects.new('AutoSun', light_auto_sun)
scene.collection.objects.link(ob_auto_sun)
ob_auto_sun.rotation_euler = (0.872665, 0.174533, 0.523599)
bpy.context.view_layer.update()
